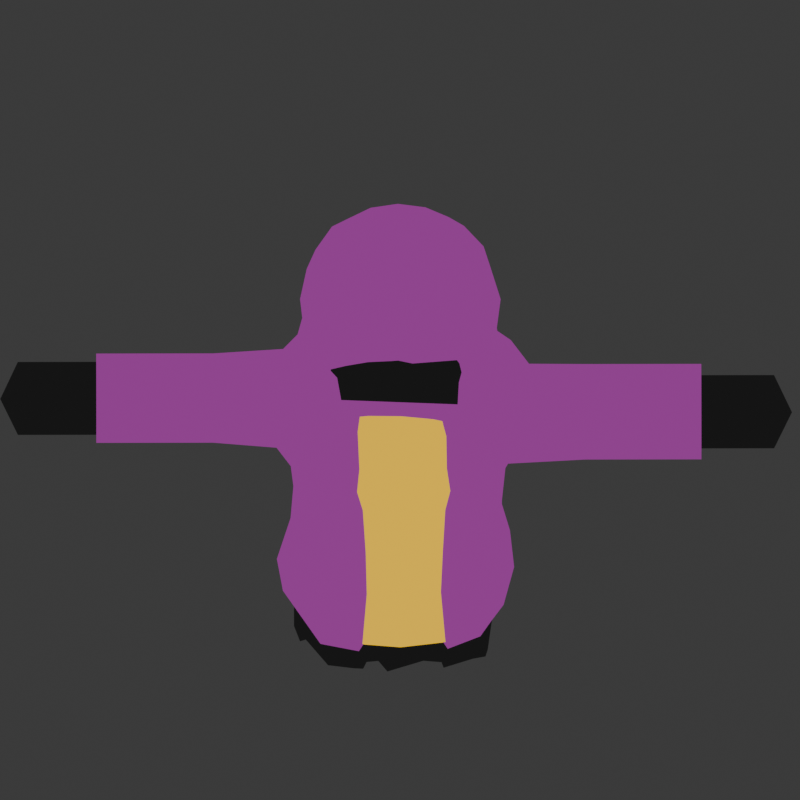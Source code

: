 # Source: wizrat.blend  (saved by Blender 4.2.66; exported with 4.5.12 LTS)
import bpy
from mathutils import Matrix  # noqa: F401  (used for matrix-valued properties, if any)

bpy.ops.wm.read_factory_settings(use_empty=True)
scene = bpy.context.scene
scene.name = 'Scene'

# ---- collections
col_collection = bpy.data.collections.new('Collection'); scene.collection.children.link(col_collection)

# ---- images (referenced by path relative to the original .blend; pixels are not part of the script)
import os
ASSET_DIR = os.environ.get("B2B_ASSET_DIR", "")  # directory of the original .blend (textures are referenced by path, not embedded)
HERE = os.path.dirname(os.path.abspath(__file__))  # packed textures are extracted next to this script under _unpacked/

def load_image(name, relpath, width, height, colorspace="sRGB"):
    """Load a texture the original file referenced (path relative to the .blend, or extracted next to this script)."""
    p = next((c for c in (os.path.join(HERE, relpath), os.path.join(ASSET_DIR, relpath)) if relpath and os.path.exists(c)), "")
    if p:
        img = bpy.data.images.load(p, check_existing=True)
        img.name = name
    else:  # same state as the original file: an image datablock whose file is absent (Cycles renders it pink)
        img = bpy.data.images.new(name, width, height)
        img.source = "FILE"
        img.filepath = "//" + (relpath or name)
    img.colorspace_settings.name = colorspace
    return img
img_bayer_matrix = load_image('Bayer Matrix', 'bayerMatrix.png', 1024, 1024, 'sRGB')

# ---- materials (node trees are filled in below, after node groups)
mat_robe = bpy.data.materials.new('robe')
mat_skin = bpy.data.materials.new('skin')
mat_robe_001 = bpy.data.materials.new('robe.001')

# ---- material node trees
mat_robe.use_nodes = True; mat_robe.node_tree.nodes.clear()
_N = mat_robe.node_tree.nodes; _L = mat_robe.node_tree.links
n0 = _N.new('ShaderNodeOutputMaterial'); n0.name = 'Material Output'; n0.location = (300, 300)
n1 = _N.new('ShaderNodeEmission'); n1.name = 'Emission'; n1.location = (100, 300)
n2 = _N.new('ShaderNodeValToRGB'); n2.name = 'Color Ramp'; n2.location = (-250, 300)
n2.color_ramp.interpolation = 'CONSTANT'
while len(n2.color_ramp.elements) > 1: n2.color_ramp.elements.remove(n2.color_ramp.elements[-1])
n2.color_ramp.elements[0].position = 0.0; n2.color_ramp.elements[0].color = (0.1221, 0.01764, 0.1195, 1.0)
_e = n2.color_ramp.elements.new(0.425); _e.color = (0.2918, 0.03955, 0.2747, 1.0)
_e = n2.color_ramp.elements.new(0.7955); _e.color = (0.5906, 0.08438, 0.5841, 1.0)
n3 = _N.new('ShaderNodeMixRGB'); n3.name = 'Mix (Legacy)'; n3.location = (-500, 138)
n3.blend_type = 'SOFT_LIGHT'
n3.inputs[0].default_value = 0.1
n4 = _N.new('ShaderNodeShaderToRGB'); n4.name = 'Shader to RGB'; n4.location = (-750, 250)
n5 = _N.new('ShaderNodeBsdfPrincipled'); n5.name = 'Principled BSDF'; n5.location = (-1100, 500)
n6 = _N.new('ShaderNodeTexImage'); n6.name = 'Image Texture'; n6.location = (-850, -250)
n6.image = img_bayer_matrix
n6.interpolation = 'Closest'
n7 = _N.new('ShaderNodeMapping'); n7.name = 'Mapping'; n7.location = (-1050, -250)
n8 = _N.new('ShaderNodeCombineXYZ'); n8.name = 'Combine XYZ'; n8.location = (-1250, -305)
n9 = _N.new('ShaderNodeMath'); n9.name = 'Math'; n9.location = (-1450, -270)
n9.operation = 'MULTIPLY'
n10 = _N.new('ShaderNodeMath'); n10.name = 'Math.001'; n10.location = (-1450, -450)
n10.operation = 'MULTIPLY'
n11 = _N.new('ShaderNodeMath'); n11.name = 'Math.002'; n11.location = (-1700, -150)
n11.operation = 'DIVIDE'
n11.inputs[1].default_value = 2.0
n12 = _N.new('ShaderNodeMath'); n12.name = 'Math.003'; n12.location = (-1700, -600)
n12.operation = 'DIVIDE'
n12.inputs[1].default_value = 2.0
n13 = _N.new('ShaderNodeValue'); n13.name = 'Value'; n13.location = (-1900, -150)
n13.label = 'ResolutionX'
n13.outputs[0].default_value = 72.0
n14 = _N.new('ShaderNodeValue'); n14.name = 'Value.001'; n14.location = (-1900, -600)
n14.label = 'ResolutionY'
n14.outputs[0].default_value = 72.0
n15 = _N.new('ShaderNodeSeparateXYZ'); n15.name = 'Separate XYZ'; n15.location = (-2200, -350)
n16 = _N.new('ShaderNodeTexCoord'); n16.name = 'Texture Coordinate'; n16.location = (-2400, -350)
_L.new(n1.outputs[0], n0.inputs[0])
_L.new(n2.outputs[0], n1.inputs[0])
_L.new(n3.outputs[0], n2.inputs[0])
_L.new(n4.outputs[0], n3.inputs[1])
_L.new(n5.outputs[0], n4.inputs[0])
_L.new(n6.outputs[0], n3.inputs[2])
_L.new(n7.outputs[0], n6.inputs[0])
_L.new(n8.outputs[0], n7.inputs[0])
_L.new(n9.outputs[0], n8.inputs[0])
_L.new(n10.outputs[0], n8.inputs[1])
_L.new(n11.outputs[0], n9.inputs[0])
_L.new(n12.outputs[0], n10.inputs[1])
_L.new(n13.outputs[0], n11.inputs[0])
_L.new(n14.outputs[0], n12.inputs[0])
_L.new(n15.outputs[0], n9.inputs[1])
_L.new(n15.outputs[1], n10.inputs[0])
_L.new(n16.outputs[5], n15.inputs[0])
n0.is_active_output = True
mat_skin.use_nodes = True; mat_skin.node_tree.nodes.clear()
_N = mat_skin.node_tree.nodes; _L = mat_skin.node_tree.links
n0 = _N.new('ShaderNodeOutputMaterial'); n0.name = 'Material Output'; n0.location = (300, 300)
n1 = _N.new('ShaderNodeEmission'); n1.name = 'Emission'; n1.location = (100, 300)
n2 = _N.new('ShaderNodeValToRGB'); n2.name = 'Color Ramp'; n2.location = (-250, 300)
n2.color_ramp.interpolation = 'CONSTANT'
while len(n2.color_ramp.elements) > 1: n2.color_ramp.elements.remove(n2.color_ramp.elements[-1])
n2.color_ramp.elements[0].position = 0.0; n2.color_ramp.elements[0].color = (0.006512, 0.006512, 0.006512, 1.0)
_e = n2.color_ramp.elements.new(0.3341); _e.color = (0.01096, 0.01096, 0.01096, 1.0)
_e = n2.color_ramp.elements.new(0.8091); _e.color = (0.02029, 0.02029, 0.02029, 1.0)
n3 = _N.new('ShaderNodeMixRGB'); n3.name = 'Mix (Legacy)'; n3.location = (-500, 138)
n3.blend_type = 'SOFT_LIGHT'
n3.inputs[0].default_value = 0.1
n4 = _N.new('ShaderNodeShaderToRGB'); n4.name = 'Shader to RGB'; n4.location = (-750, 250)
n5 = _N.new('ShaderNodeBsdfPrincipled'); n5.name = 'Principled BSDF'; n5.location = (-1100, 500)
n6 = _N.new('ShaderNodeTexImage'); n6.name = 'Image Texture'; n6.location = (-850, -250)
n6.image = img_bayer_matrix
n6.interpolation = 'Closest'
n7 = _N.new('ShaderNodeMapping'); n7.name = 'Mapping'; n7.location = (-1050, -250)
n8 = _N.new('ShaderNodeCombineXYZ'); n8.name = 'Combine XYZ'; n8.location = (-1250, -305)
n9 = _N.new('ShaderNodeMath'); n9.name = 'Math'; n9.location = (-1450, -270)
n9.operation = 'MULTIPLY'
n10 = _N.new('ShaderNodeMath'); n10.name = 'Math.001'; n10.location = (-1450, -450)
n10.operation = 'MULTIPLY'
n11 = _N.new('ShaderNodeMath'); n11.name = 'Math.002'; n11.location = (-1700, -150)
n11.operation = 'DIVIDE'
n11.inputs[1].default_value = 2.0
n12 = _N.new('ShaderNodeMath'); n12.name = 'Math.003'; n12.location = (-1700, -600)
n12.operation = 'DIVIDE'
n12.inputs[1].default_value = 2.0
n13 = _N.new('ShaderNodeValue'); n13.name = 'Value'; n13.location = (-1900, -150)
n13.label = 'ResolutionX'
n13.outputs[0].default_value = 72.0
n14 = _N.new('ShaderNodeValue'); n14.name = 'Value.001'; n14.location = (-1900, -600)
n14.label = 'ResolutionY'
n14.outputs[0].default_value = 72.0
n15 = _N.new('ShaderNodeSeparateXYZ'); n15.name = 'Separate XYZ'; n15.location = (-2200, -350)
n16 = _N.new('ShaderNodeTexCoord'); n16.name = 'Texture Coordinate'; n16.location = (-2400, -350)
_L.new(n1.outputs[0], n0.inputs[0])
_L.new(n2.outputs[0], n1.inputs[0])
_L.new(n3.outputs[0], n2.inputs[0])
_L.new(n4.outputs[0], n3.inputs[1])
_L.new(n5.outputs[0], n4.inputs[0])
_L.new(n6.outputs[0], n3.inputs[2])
_L.new(n7.outputs[0], n6.inputs[0])
_L.new(n8.outputs[0], n7.inputs[0])
_L.new(n9.outputs[0], n8.inputs[0])
_L.new(n10.outputs[0], n8.inputs[1])
_L.new(n11.outputs[0], n9.inputs[0])
_L.new(n12.outputs[0], n10.inputs[1])
_L.new(n13.outputs[0], n11.inputs[0])
_L.new(n14.outputs[0], n12.inputs[0])
_L.new(n15.outputs[0], n9.inputs[1])
_L.new(n15.outputs[1], n10.inputs[0])
_L.new(n16.outputs[5], n15.inputs[0])
n0.is_active_output = True
mat_robe_001.use_nodes = True; mat_robe_001.node_tree.nodes.clear()
_N = mat_robe_001.node_tree.nodes; _L = mat_robe_001.node_tree.links
n0 = _N.new('ShaderNodeOutputMaterial'); n0.name = 'Material Output'; n0.location = (300, 300)
n1 = _N.new('ShaderNodeEmission'); n1.name = 'Emission'; n1.location = (100, 300)
n2 = _N.new('ShaderNodeValToRGB'); n2.name = 'Color Ramp'; n2.location = (-277, 294)
n2.color_ramp.interpolation = 'CONSTANT'
while len(n2.color_ramp.elements) > 1: n2.color_ramp.elements.remove(n2.color_ramp.elements[-1])
n2.color_ramp.elements[0].position = 0.0; n2.color_ramp.elements[0].color = (1.0, 0.3613, 0.006996, 1.0)
_e = n2.color_ramp.elements.new(0.4659); _e.color = (1.0, 0.5776, 0.0185, 1.0)
_e = n2.color_ramp.elements.new(0.85); _e.color = (1.0, 0.8308, 0.09531, 1.0)
n3 = _N.new('ShaderNodeMixRGB'); n3.name = 'Mix (Legacy)'; n3.location = (-500, 138)
n3.blend_type = 'SOFT_LIGHT'
n3.inputs[0].default_value = 0.1
n4 = _N.new('ShaderNodeShaderToRGB'); n4.name = 'Shader to RGB'; n4.location = (-750, 250)
n5 = _N.new('ShaderNodeBsdfPrincipled'); n5.name = 'Principled BSDF'; n5.location = (-1100, 500)
n6 = _N.new('ShaderNodeTexImage'); n6.name = 'Image Texture'; n6.location = (-850, -250)
n6.image = img_bayer_matrix
n6.interpolation = 'Closest'
n7 = _N.new('ShaderNodeMapping'); n7.name = 'Mapping'; n7.location = (-1050, -250)
n8 = _N.new('ShaderNodeCombineXYZ'); n8.name = 'Combine XYZ'; n8.location = (-1250, -305)
n9 = _N.new('ShaderNodeMath'); n9.name = 'Math'; n9.location = (-1450, -270)
n9.operation = 'MULTIPLY'
n10 = _N.new('ShaderNodeMath'); n10.name = 'Math.001'; n10.location = (-1450, -450)
n10.operation = 'MULTIPLY'
n11 = _N.new('ShaderNodeMath'); n11.name = 'Math.002'; n11.location = (-1700, -150)
n11.operation = 'DIVIDE'
n11.inputs[1].default_value = 2.0
n12 = _N.new('ShaderNodeMath'); n12.name = 'Math.003'; n12.location = (-1700, -600)
n12.operation = 'DIVIDE'
n12.inputs[1].default_value = 2.0
n13 = _N.new('ShaderNodeValue'); n13.name = 'Value'; n13.location = (-1900, -150)
n13.label = 'ResolutionX'
n13.outputs[0].default_value = 72.0
n14 = _N.new('ShaderNodeValue'); n14.name = 'Value.001'; n14.location = (-1900, -600)
n14.label = 'ResolutionY'
n14.outputs[0].default_value = 72.0
n15 = _N.new('ShaderNodeSeparateXYZ'); n15.name = 'Separate XYZ'; n15.location = (-2200, -350)
n16 = _N.new('ShaderNodeTexCoord'); n16.name = 'Texture Coordinate'; n16.location = (-2400, -350)
_L.new(n1.outputs[0], n0.inputs[0])
_L.new(n2.outputs[0], n1.inputs[0])
_L.new(n3.outputs[0], n2.inputs[0])
_L.new(n4.outputs[0], n3.inputs[1])
_L.new(n5.outputs[0], n4.inputs[0])
_L.new(n6.outputs[0], n3.inputs[2])
_L.new(n7.outputs[0], n6.inputs[0])
_L.new(n8.outputs[0], n7.inputs[0])
_L.new(n9.outputs[0], n8.inputs[0])
_L.new(n10.outputs[0], n8.inputs[1])
_L.new(n11.outputs[0], n9.inputs[0])
_L.new(n12.outputs[0], n10.inputs[1])
_L.new(n13.outputs[0], n11.inputs[0])
_L.new(n14.outputs[0], n12.inputs[0])
_L.new(n15.outputs[0], n9.inputs[1])
_L.new(n15.outputs[1], n10.inputs[0])
_L.new(n16.outputs[5], n15.inputs[0])
n0.is_active_output = True

# ---- world
world_world = bpy.data.worlds.new('World'); scene.world = world_world
world_world.use_nodes = True; world_world.node_tree.nodes.clear()
_N = world_world.node_tree.nodes; _L = world_world.node_tree.links
n0 = _N.new('ShaderNodeOutputWorld'); n0.name = 'World Output'; n0.location = (300, 300)
n1 = _N.new('ShaderNodeBackground'); n1.name = 'Background'; n1.location = (10, 300)
n1.inputs[0].default_value = (0.05088, 0.05088, 0.05088, 1.0)
_L.new(n1.outputs[0], n0.inputs[0])
n0.is_active_output = True
world_world.color = (0.05088, 0.05088, 0.05088)
world_world.use_sun_shadow = False
world_world.sun_shadow_jitter_overblur = 0.0

# ---- cameras
cam_camera_001 = bpy.data.cameras.new('Camera.001')
cam_camera_001.type = 'ORTHO'
cam_camera_001.clip_end = 100.0
cam_camera_001.ortho_scale = 8.0

# ---- lights
light_area = bpy.data.lights.new('Area', 'AREA')
light_area.transmission_factor = 0.0
light_area.energy = 2e+04
light_area.shadow_soft_size = 5.644
light_area.shadow_maximum_resolution = 0.006
light_area.use_absolute_resolution = True
light_area.size = 41.42
light_area.size_y = 1.0

# ---- meshes
me_sphere_005 = bpy.data.meshes.new('Sphere.005')
me_sphere_005.from_pydata([(0.0, 0.9072, 0.2999), (0.0, 0.9741, -0.04293), (-0.007272, 0.9159, -0.4086), (-0.06745, 0.8952, -0.996), (0.1565, 0.4184, 0.7578), (0.2755, 0.6788, 0.5789), (0.3759, 0.8362, 0.3042), (0.3847, 0.9049, -0.043), (0.3478, 0.8477, -0.4088), (0.2618, 0.8757, -0.8121), (0.2728, 0.8414, -0.9961), (0.2843, 0.3453, 0.7619), (0.51, 0.5447, 0.5844), (0.6609, 0.6663, 0.3046), (0.7106, 0.7053, -0.04149), (0.659, 0.6673, -0.4086), (0.6253, 0.7019, -0.7799), (0.6613, 0.6634, -0.9745), (0.3723, 0.2331, 0.7689), (0.6652, 0.3388, 0.594), (0.857, 0.3919, 0.3115), (0.9312, 0.4016, -0.05168), (0.8928, 0.3783, -0.4325), (0.9217, 0.3776, -0.7485), (0.9724, 0.2973, -0.9478), (0.4048, 0.09173, 0.777), (0.7062, 0.07852, 0.5986), (0.9252, 0.05324, 0.3059), (1.027, 0.03485, -0.08579), (0.9867, -0.004006, -0.4683), (1.025, -0.08463, -0.7627), (1.051, -0.1952, -0.9839), (0.414, -0.1471, 0.6916), (0.5871, -0.3312, 0.5785), (0.8471, -0.4431, 0.2521), (0.9799, -0.3743, -0.1375), (0.9149, -0.3567, -0.4911), (0.8897, -0.4505, -0.7732), (0.8435, -0.5603, -1.016), (0.3119, -0.344, 0.7177), (0.3055, -0.9283, 0.08201), (0.5884, -0.8239, -0.009664), (0.6669, -0.7367, -0.279), (0.7199, -0.6965, -0.4965), (0.6627, -0.7336, -0.7435), (0.6478, -0.6324, -1.005), (0.1825, -0.5024, 0.6764), (0.1453, -0.9614, 0.1024), (0.06509, -0.5852, 0.6819), (-0.0008006, -0.9448, 0.1293), (0.03612, 0.05462, 0.8348), (-0.09656, -0.6024, 0.652), (-0.07129, -0.9612, 0.1406), (-0.2624, -0.4213, 0.727), (-0.3008, -0.936, 0.09489), (-0.5232, -0.9055, 0.0002648), (-0.7184, -0.7919, -0.2055), (-0.7153, -0.7946, -0.4727), (-0.6929, -0.7417, -0.645), (-0.6037, -0.6027, -0.9231), (-0.3711, -0.1552, 0.7219), (-0.5584, -0.3636, 0.5932), (-0.6294, -0.7801, 0.2239), (-0.921, -0.5319, -0.1884), (-0.894, -0.3737, -0.4152), (-0.9167, -0.3577, -0.6535), (-0.9205, -0.3594, -0.8925), (-0.3541, 0.05327, 0.7614), (-0.6349, -0.007528, 0.6069), (-0.8101, -0.0985, 0.3364), (-0.9792, 0.01431, -0.05532), (-0.953, 0.06559, -0.3857), (-1.011, 0.04227, -0.6782), (-1.006, 0.01787, -0.8848), (-0.3368, 0.2107, 0.7538), (-0.6303, 0.3002, 0.5809), (-0.8246, 0.3527, 0.3099), (-0.9121, 0.3983, -0.0436), (-0.8507, 0.4258, -0.3928), (-0.8246, 0.4984, -0.7473), (-0.7848, 0.4296, -0.9151), (-0.2595, 0.3314, 0.7513), (-0.5003, 0.5327, 0.5761), (-0.6579, 0.662, 0.3022), (-0.709, 0.7077, -0.04051), (-0.6354, 0.7057, -0.3989), (-0.5577, 0.8278, -0.7558), (-0.4967, 0.8024, -0.9693), (-0.138, 0.4119, 0.7526), (-0.2727, 0.6753, 0.5763), (-0.3576, 0.8446, 0.3006), (-0.3847, 0.9049, -0.043), (-0.352, 0.8511, -0.3996), (-0.3413, 0.9095, -0.758), (-0.3047, 0.8828, -0.9855), (0.00822, 0.4422, 0.7556), (0.0004003, 0.7255, 0.5777), (-0.07813, 0.9399, -0.7971), (0.4574, -0.5397, 0.01982), (0.5627, -0.5505, -0.04886), (0.6181, -0.6737, -0.2751), (0.6352, -0.6103, -0.4524), (0.6073, -0.5882, -0.6404), (0.5953, -0.5882, -0.9784), (0.2546, -0.5561, 0.07484), (-0.05469, -0.5745, 0.1147), (-0.2837, -0.5871, 0.1076), (-0.4421, -0.5927, 0.03657), (-0.5775, -0.6106, -0.07208), (-0.6715, -0.638, -0.2164), (-0.6736, -0.6325, -0.3997), (-0.6085, -0.5912, -0.5598), (-0.5684, -0.5882, -0.9084), (0.4484, -0.766, 0.3951), (0.7573, -0.769, 0.09194), (0.6016, -0.7491, 0.3169), (0.7285, -0.7086, -1.024), (0.7689, -0.5669, -0.7599), (0.8155, -0.5141, -0.5022), (0.7867, -0.7002, -0.2581), (0.3161, -0.8305, 0.3819), (0.1194, -0.8014, 0.4079), (-0.1285, -0.8197, 0.3873), (-0.2763, -0.8543, 0.3584), (-0.8007, -0.5371, -0.6481), (-0.812, -0.6352, -0.4584), (-0.8303, -0.85, -0.2186), (-0.5543, -0.8613, 0.09242), (-0.3572, -0.8622, 0.3622), (0.01514, -0.721, -0.9358), (-0.4425, -0.721, -0.9178), (0.4409, -0.721, -1.003), (-0.08466, 0.746, -1.085), (0.2992, 0.6962, -1.077), (0.7764, 0.5479, -1.021), (1.129, 0.2591, -0.9881), (1.196, -0.1678, -1.017), (0.9484, -0.4992, -1.071), (0.6891, -0.7508, -1.095), (-0.6651, -0.7606, -1.034), (-1.09, -0.2739, -0.9733), (-1.173, 0.07975, -0.9459), (-0.9328, 0.4117, -0.9683), (-0.5944, 0.6887, -1.027), (-0.3526, 0.7372, -1.061), (0.8005, -0.6119, -1.085), (0.01403, -0.6481, -1.027), (-0.3997, -0.7273, -1.026), (0.4532, -0.7752, -1.091), (-0.1108, 0.8324, -1.233), (0.3385, 0.7682, -1.211), (0.9023, 0.6201, -1.135), (1.311, 0.274, -1.375), (1.289, -0.1365, -1.216), (1.099, -0.4982, -1.38), (0.7691, -0.7645, -1.24), (-0.734, -0.8058, -1.215), (-1.24, -0.3358, -1.337), (-1.27, 0.06252, -1.198), (-1.138, 0.4794, -1.384), (-0.7106, 0.7608, -1.146), (-0.4279, 0.8132, -1.188), (0.9046, -0.6442, -1.22), (0.02239, -0.7492, -1.189), (-0.4304, -0.8341, -1.21), (0.497, -0.8476, -1.244), (-0.2915, -0.721, -0.921), (-0.3767, -0.6566, -1.019), (-0.4038, -0.7586, -1.202), (0.3719, -0.721, -0.9954), (0.4422, -0.7169, -1.086), (0.4816, -0.7816, -1.24), (-0.3922, -0.721, -1.012), (-0.2994, -0.721, -0.9986), (0.03096, -0.721, -1.004), (0.3825, -0.721, -1.056), (0.4655, -0.721, -1.071), (-0.1109, 1.023, -1.642), (0.3307, 0.9486, -1.605), (0.8726, 0.7647, -1.501), (1.281, 0.4521, -1.748), (1.077, -0.6083, -1.747), (0.7749, -0.7782, -1.653), (-0.7191, -0.861, -1.659), (-1.24, -0.478, -1.702), (-1.07, 0.6608, -1.752), (-0.7004, 0.9082, -1.512), (-0.4227, 0.9758, -1.569), (0.9147, -0.6127, -1.621), (0.03699, -0.9015, -1.606), (-0.4231, -0.9608, -1.63), (0.5127, -0.9419, -1.638), (-0.3871, -0.8884, -1.629), (0.487, -0.8734, -1.638), (-0.1095, 1.034, -2.074), (0.3263, 0.9693, -2.039), (0.8381, 0.7699, -1.936), (1.262, 0.2628, -2.068), (1.153, -0.1162, -2.18), (1.1, -0.4497, -2.067), (0.8357, -0.6494, -2.116), (-0.7822, -0.749, -2.118), (-1.215, -0.2821, -2.014), (-1.185, 0.08507, -2.137), (-1.16, 0.4789, -2.053), (-0.6812, 0.9348, -1.948), (-0.4153, 1.005, -2.005), (0.9537, -0.4716, -2.099), (0.03758, -0.8559, -2.015), (-0.4401, -0.9073, -2.055), (0.5398, -0.878, -2.069), (-0.41, -0.8322, -2.05), (0.5216, -0.8052, -2.067), (-0.1071, 0.8118, -2.532), (0.3257, 0.7675, -2.5), (0.8112, 0.5967, -2.402), (1.063, 0.2964, -2.427), (1.083, -0.02832, -2.514), (0.9568, -0.3367, -2.572), (0.7656, -0.6051, -2.6), (-0.7281, -0.6756, -2.607), (-1.022, -0.1627, -2.545), (-1.097, 0.1281, -2.484), (-0.9717, 0.4475, -2.388), (-0.6755, 0.7697, -2.415), (-0.4125, 0.8223, -2.471), (0.8478, -0.4718, -2.589), (0.02954, -0.6547, -2.52), (-0.3818, -0.7296, -2.555), (0.4912, -0.7124, -2.564), (-0.3522, -0.6523, -2.549), (0.4716, -0.6404, -2.56), (-0.1182, 0.7376, -3.081), (0.3518, 0.6605, -3.023), (0.8159, 0.4812, -2.894), (1.012, 0.2332, -2.961), (1.039, -0.08976, -3.073), (0.9578, -0.3928, -3.144), (0.7665, -0.6369, -3.191), (-0.7146, -0.7035, -3.203), (-1.002, -0.2232, -3.111), (-1.046, 0.0709, -3.033), (-0.931, 0.361, -2.901), (-0.704, 0.6281, -2.905), (-0.4438, 0.6946, -2.98), (0.8583, -0.5164, -3.168), (0.02934, -0.6759, -3.191), (-0.352, -0.7414, -3.201), (0.463, -0.7248, -3.2), (-0.3232, -0.6647, -3.196), (0.4466, -0.6539, -3.195), (-0.121, 0.7554, -3.712), (0.3509, 0.7216, -3.67), (0.7833, 0.6573, -3.57), (1.005, 0.4411, -3.577), (1.041, 0.07005, -3.64), (0.9469, -0.3181, -3.704), (0.7388, -0.6312, -3.768), (-0.6862, -0.7041, -3.783), (-1.02, -0.2007, -3.646), (-1.074, 0.1153, -3.581), (-0.938, 0.4374, -3.513), (-0.6932, 0.7022, -3.571), (-0.4457, 0.7521, -3.636), (0.8362, -0.4818, -3.734), (0.02788, -0.702, -3.835), (-0.3435, -0.7583, -3.821), (0.4476, -0.7384, -3.813), (-0.3125, -0.682, -3.817), (0.4275, -0.6671, -3.806), (1.873, 0.2933, -1.404), (1.873, -0.06192, -1.254), (1.873, -0.4305, -1.383), (-1.847, -0.2573, -1.363), (-1.847, 0.1073, -1.248), (-1.847, 0.4365, -1.401), (1.873, 0.42, -1.739), (1.873, -0.5722, -1.707), (-1.847, -0.3985, -1.677), (-1.847, 0.5603, -1.724), (1.873, 0.2623, -2.061), (1.873, -0.08127, -2.183), (1.873, -0.4224, -2.037), (-1.847, -0.2336, -1.992), (-1.847, 0.1068, -2.138), (-1.847, 0.4227, -2.029), (2.422, 0.2933, -1.404), (2.422, -0.06192, -1.254), (2.422, -0.4305, -1.383), (-2.396, -0.2573, -1.363), (-2.396, 0.1073, -1.248), (-2.396, 0.4365, -1.401), (2.422, 0.42, -1.739), (2.422, -0.5722, -1.707), (-2.396, -0.3985, -1.677), (-2.396, 0.5603, -1.724), (2.422, 0.2623, -2.061), (2.422, -0.08127, -2.183), (2.422, -0.4224, -2.037), (-2.396, -0.2336, -1.992), (-2.396, 0.1068, -2.138), (-2.396, 0.4227, -2.029), (3.034, 0.2933, -1.404), (3.034, -0.06192, -1.254), (3.034, -0.4305, -1.383), (-3.017, -0.2573, -1.363), (-3.017, 0.1073, -1.248), (-3.017, 0.4365, -1.401), (3.034, 0.42, -1.739), (3.034, -0.5722, -1.707), (-3.017, -0.3985, -1.677), (-3.017, 0.5603, -1.724), (3.034, 0.2623, -2.061), (3.034, -0.08127, -2.183), (3.034, -0.4224, -2.037), (-3.017, -0.2336, -1.992), (-3.017, 0.1068, -2.138), (-3.017, 0.4227, -2.029), (3.034, 0.2076, -1.478), (3.034, -0.06476, -1.362), (3.034, -0.3474, -1.461), (3.034, 0.3048, -1.734), (3.034, -0.4561, -1.71), (3.034, 0.1839, -1.982), (3.034, -0.07959, -2.076), (3.034, -0.3412, -1.963), (3.761, 0.2076, -1.478), (3.761, -0.06476, -1.362), (3.761, -0.3474, -1.461), (3.761, 0.3048, -1.734), (3.761, -0.4561, -1.71), (3.761, 0.1839, -1.982), (3.761, -0.07959, -2.076), (3.761, -0.3412, -1.963), (3.94, -0.0741, -1.721), (-3.017, -0.1928, -1.425), (-3.017, 0.1047, -1.331), (-3.017, 0.3732, -1.455), (-3.017, -0.308, -1.68), (-3.017, 0.4742, -1.719), (-3.017, -0.1734, -1.938), (-3.017, 0.1043, -2.057), (-3.017, 0.3619, -1.968), (-3.801, -0.1928, -1.425), (-3.801, 0.1047, -1.331), (-3.801, 0.3732, -1.455), (-3.801, -0.308, -1.68), (-3.801, 0.4742, -1.719), (-3.801, -0.1734, -1.938), (-3.801, 0.1043, -2.057), (-3.801, 0.3619, -1.968), (-3.977, 0.09302, -1.697), (-0.142, 0.8556, -4.392), (0.3875, 0.8177, -4.344), (0.8727, 0.7454, -4.232), (1.121, 0.5028, -4.239), (1.162, 0.08652, -4.311), (1.056, -0.349, -4.382), (0.8228, -0.7003, -4.454), (-0.7763, -0.7821, -4.471), (-1.151, -0.2173, -4.316), (-1.211, 0.1373, -4.244), (-1.059, 0.4987, -4.167), (-0.784, 0.7958, -4.233), (-0.5064, 0.8519, -4.306), (0.9321, -0.5327, -4.416), (0.02504, -0.7798, -4.529), (-0.3917, -0.8429, -4.514), (0.496, -0.8207, -4.505), (-0.3569, -0.7574, -4.509), (0.4735, -0.7406, -4.497), (-0.1242, 0.771, -4.39), (0.3566, 0.7366, -4.347), (0.7971, 0.671, -4.245), (1.023, 0.4507, -4.251), (1.06, 0.07261, -4.316), (0.9639, -0.3229, -4.381), (0.7519, -0.6419, -4.446), (-0.7002, -0.7162, -4.462), (-1.04, -0.2033, -4.322), (-1.095, 0.1187, -4.256), (-0.9568, 0.4469, -4.186), (-0.7073, 0.7167, -4.246), (-0.4552, 0.7676, -4.312), (0.8511, -0.4897, -4.412), (0.02744, -0.7141, -4.514), (-0.351, -0.7714, -4.501), (0.4551, -0.7512, -4.493), (-0.3194, -0.6938, -4.496), (0.4346, -0.6785, -4.485), (-0.2077, 0.7319, -5.074), (0.3566, 0.7366, -4.881), (0.7971, 0.671, -4.881), (1.02, 0.4503, -4.884), (0.9308, 0.007045, -5.127), (0.8985, -0.3517, -4.947), (0.8742, -0.5417, -4.956), (-0.7002, -0.7162, -4.881), (-1.04, -0.2033, -4.881), (-0.9793, 0.1098, -5.493), (-1.081, 0.4695, -5.105), (-0.7251, 0.8122, -5.245), (-0.4552, 0.7676, -4.881), (0.8973, -0.4375, -4.97), (-0.1065, -0.4948, -5.244), (-0.3492, -0.7558, -4.889), (0.4551, -0.7512, -4.881), (-0.315, -0.6568, -4.902), (0.4346, -0.6785, -4.881), (-0.8536, -0.485, -4.881), (0.904, -0.2712, -4.987), (-0.9685, 0.1922, -5.526), (-1.008, 0.5025, -5.074), (-0.4429, -0.7569, -4.881), (-0.6213, -0.07118, -5.484), (-0.4625, 0.1101, -4.881), (-0.4606, 0.4537, -4.904), (-0.5097, -0.4364, -5.096), (-0.737, 0.1203, -4.918), (-0.7146, -0.4781, -4.912), (-0.76, -0.1668, -5.057), (-0.7346, 0.5401, -5.149), (-0.1931, 0.1035, -4.881), (-0.1975, -0.5681, -4.992), (-0.1929, -0.2141, -4.881), (-0.2761, 0.2958, -5.381), (-0.186, -0.4283, -4.915), (-0.2849, 0.7154, -5.133), (0.05585, 0.7581, -4.881), (-0.0303, 0.1435, -5.016), (0.1693, 0.05707, -5.36), (0.02564, 0.4724, -4.93), (0.01342, -0.3304, -5.064), (0.2464, 0.09268, -4.881), (0.2346, 0.7453, -4.881), (0.2515, -0.6231, -4.925), (0.3222, -0.06301, -5.155), (0.1226, 0.4859, -5.1), (0.2513, -0.4644, -4.897), (0.4835, 0.08875, -4.884), (0.5031, 0.7147, -4.881), (0.5742, 0.03409, -5.375), (0.1809, 0.527, -5.464), (0.4972, -0.4125, -5.027), (0.7467, -0.6102, -4.91), (0.6199, 0.1003, -4.913), (0.718, 0.6827, -4.881), (0.6701, -0.1945, -4.983), (0.7088, 0.456, -4.884), (0.8745, -0.3137, -5.054)], [(62, 128), (53, 61)], [(96, 95, 4, 5), (3, 97, 9, 10), (2, 1, 7, 8), (0, 96, 5, 6), (95, 50, 4), (97, 2, 8, 9), (1, 0, 6, 7), (8, 7, 14, 15), (6, 5, 12, 13), (4, 50, 11), (9, 8, 15, 16), (7, 6, 13, 14), (5, 4, 11, 12), (10, 9, 16, 17), (16, 15, 22, 23), (14, 13, 20, 21), (12, 11, 18, 19), (17, 16, 23, 24), (15, 14, 21, 22), (13, 12, 19, 20), (11, 50, 18), (21, 20, 27, 28), (19, 18, 25, 26), (24, 23, 30, 31), (22, 21, 28, 29), (20, 19, 26, 27), (18, 50, 25), (23, 22, 29, 30), (31, 30, 37, 38), (29, 28, 35, 36), (27, 26, 33, 34), (25, 50, 32), (30, 29, 36, 37), (28, 27, 34, 35), (26, 25, 32, 33), (114, 115, 40, 41), (32, 50, 39), (117, 118, 43, 44), (119, 114, 41, 42), (115, 113, 40), (116, 117, 44, 45), (118, 119, 42, 43), (113, 39, 46, 120), (39, 50, 46), (120, 46, 48, 121), (46, 50, 48), (48, 50, 51), (121, 48, 51, 122), (51, 50, 53), (122, 51, 53, 123), (124, 125, 64, 65), (126, 127, 62, 63), (123, 53, 60, 61, 128), (59, 58, 124, 65, 66), (125, 126, 63, 64), (127, 128, 61, 62), (53, 50, 60), (66, 65, 72, 73), (64, 63, 70, 71), (62, 61, 68, 69), (60, 50, 67), (65, 64, 71, 72), (63, 62, 69, 70), (61, 60, 67, 68), (71, 70, 77, 78), (69, 68, 75, 76), (67, 50, 74), (72, 71, 78, 79), (70, 69, 76, 77), (68, 67, 74, 75), (73, 72, 79, 80), (79, 78, 85, 86), (77, 76, 83, 84), (75, 74, 81, 82), (80, 79, 86, 87), (78, 77, 84, 85), (76, 75, 82, 83), (74, 50, 81), (84, 83, 90, 91), (82, 81, 88, 89), (87, 86, 93, 94), (85, 84, 91, 92), (83, 82, 89, 90), (81, 50, 88), (86, 85, 92, 93), (94, 93, 97, 3), (92, 91, 1, 2), (90, 89, 96, 0), (88, 50, 95), (93, 92, 2, 97), (91, 90, 0, 1), (89, 88, 95, 96), (57, 58, 111, 110), (45, 44, 102, 103), (58, 59, 112, 111), (49, 52, 106, 105), (40, 47, 104, 98), (52, 54, 107, 106), (41, 40, 98, 99), (54, 55, 108, 107), (42, 41, 99, 100), (47, 49, 105, 104), (55, 56, 109, 108), (43, 42, 100, 101), (56, 57, 110, 109), (44, 43, 101, 102), (55, 54, 128, 127), (57, 56, 126, 125), (54, 123, 128), (56, 55, 127, 126), (58, 57, 125, 124), (52, 122, 123, 54), (49, 121, 122, 52), (47, 120, 121, 49), (40, 113, 120, 47), (36, 35, 119, 118), (38, 37, 117, 116), (33, 32, 39, 113, 115), (35, 34, 114, 119), (37, 36, 118, 117), (34, 33, 115, 114), (99, 98, 104, 105, 106, 107, 108, 109, 110, 111, 112, 103, 102, 101, 100), (103, 112, 59, 130, 166, 129, 169, 131, 45), (73, 80, 142, 141), (116, 45, 138, 145), (38, 116, 145, 137), (169, 129, 174, 175), (80, 87, 143, 142), (94, 3, 132, 144), (166, 130, 172, 173), (3, 10, 133, 132), (10, 17, 134, 133), (45, 131, 176, 148, 138), (17, 24, 135, 134), (87, 94, 144, 143), (66, 73, 141, 140), (59, 66, 140, 139), (24, 31, 136, 135), (31, 38, 137, 136), (130, 59, 139, 147, 172), (136, 137, 154, 153), (137, 145, 162, 154), (145, 138, 155, 162), (147, 139, 156, 164), (139, 140, 157, 156), (170, 146, 163, 171), (140, 141, 158, 157), (132, 133, 150, 149), (167, 147, 164, 168), (141, 142, 159, 158), (133, 134, 151, 150), (138, 148, 165, 155), (142, 143, 160, 159), (134, 135, 152, 151), (143, 144, 161, 160), (135, 136, 153, 152), (144, 132, 149, 161), (146, 167, 168, 163), (129, 166, 173, 174), (148, 170, 171, 165), (131, 169, 175, 176), (173, 172, 147, 167), (175, 174, 146, 170), (176, 175, 170, 148), (174, 173, 167, 146), (168, 164, 190, 192), (150, 151, 179, 178), (155, 165, 191, 182), (159, 160, 186, 185), (151, 152, 180, 179), (160, 161, 187, 186), (161, 149, 177, 187), (165, 171, 193, 191), (154, 162, 188, 181), (162, 155, 182, 188), (164, 156, 183, 190), (156, 157, 184, 183), (163, 168, 192, 189), (171, 163, 189, 193), (149, 150, 178, 177), (193, 189, 208, 212), (177, 178, 195, 194), (192, 190, 209, 211), (178, 179, 196, 195), (182, 191, 210, 200), (185, 186, 205, 204), (179, 180, 197, 196), (189, 192, 211, 208), (186, 187, 206, 205), (191, 193, 212, 210), (187, 177, 194, 206), (181, 188, 207, 199), (188, 182, 200, 207), (190, 183, 201, 209), (183, 184, 202, 201), (209, 201, 220, 228), (201, 202, 221, 220), (212, 208, 227, 231), (202, 203, 222, 221), (194, 195, 214, 213), (211, 209, 228, 230), (203, 204, 223, 222), (195, 196, 215, 214), (200, 210, 229, 219), (204, 205, 224, 223), (196, 197, 216, 215), (208, 211, 230, 227), (205, 206, 225, 224), (197, 198, 217, 216), (210, 212, 231, 229), (206, 194, 213, 225), (198, 199, 218, 217), (199, 207, 226, 218), (207, 200, 219, 226), (218, 226, 245, 237), (226, 219, 238, 245), (228, 220, 239, 247), (220, 221, 240, 239), (231, 227, 246, 250), (221, 222, 241, 240), (213, 214, 233, 232), (230, 228, 247, 249), (222, 223, 242, 241), (214, 215, 234, 233), (219, 229, 248, 238), (223, 224, 243, 242), (215, 216, 235, 234), (227, 230, 249, 246), (224, 225, 244, 243), (216, 217, 236, 235), (229, 231, 250, 248), (225, 213, 232, 244), (217, 218, 237, 236), (244, 232, 251, 263), (236, 237, 256, 255), (237, 245, 264, 256), (245, 238, 257, 264), (247, 239, 258, 266), (239, 240, 259, 258), (250, 246, 265, 269), (240, 241, 260, 259), (232, 233, 252, 251), (249, 247, 266, 268), (241, 242, 261, 260), (233, 234, 253, 252), (238, 248, 267, 257), (242, 243, 262, 261), (234, 235, 254, 253), (246, 249, 268, 265), (243, 244, 263, 262), (235, 236, 255, 254), (248, 250, 269, 267), (199, 198, 281, 282), (158, 159, 275, 274), (184, 157, 273, 278), (180, 152, 270, 276), (202, 184, 278, 283), (152, 153, 271, 270), (203, 202, 283, 284), (159, 185, 279, 275), (153, 154, 272, 271), (204, 203, 284, 285), (197, 180, 276, 280), (154, 181, 277, 272), (198, 197, 280, 281), (181, 199, 282, 277), (157, 158, 274, 273), (185, 204, 285, 279), (284, 283, 299, 300), (274, 275, 291, 290), (285, 284, 300, 301), (275, 279, 295, 291), (283, 278, 294, 299), (276, 270, 286, 292), (279, 285, 301, 295), (272, 277, 293, 288), (280, 276, 292, 296), (278, 273, 289, 294), (270, 271, 287, 286), (277, 282, 298, 293), (281, 280, 296, 297), (271, 272, 288, 287), (282, 281, 297, 298), (273, 274, 290, 289), (297, 296, 312, 313), (287, 288, 304, 303), (298, 297, 313, 314), (289, 290, 306, 305), (300, 299, 315, 316), (290, 291, 307, 306), (301, 300, 316, 317), (291, 295, 311, 307), (299, 294, 310, 315), (292, 286, 302, 308), (295, 301, 317, 311), (288, 293, 309, 304), (296, 292, 308, 312), (294, 289, 305, 310), (286, 287, 303, 302), (293, 298, 314, 309), (302, 303, 319, 318), (314, 313, 324, 325), (308, 302, 318, 321), (312, 308, 321, 323), (303, 304, 320, 319), (313, 312, 323, 324), (304, 309, 322, 320), (309, 314, 325, 322), (319, 320, 328, 327), (323, 321, 329, 331), (324, 323, 331, 332), (321, 318, 326, 329), (318, 319, 327, 326), (322, 325, 333, 330), (325, 324, 332, 333), (320, 322, 330, 328), (330, 333, 334), (333, 332, 334), (328, 330, 334), (327, 328, 334), (331, 329, 334), (332, 331, 334), (329, 326, 334), (326, 327, 334), (306, 307, 337, 336), (315, 310, 338, 340), (316, 315, 340, 341), (307, 311, 339, 337), (311, 317, 342, 339), (305, 306, 336, 335), (317, 316, 341, 342), (310, 305, 335, 338), (340, 338, 346, 348), (341, 340, 348, 349), (337, 339, 347, 345), (335, 336, 344, 343), (339, 342, 350, 347), (342, 341, 349, 350), (338, 335, 343, 346), (336, 337, 345, 344), (350, 349, 351), (346, 343, 351), (344, 345, 351), (348, 346, 351), (349, 348, 351), (345, 347, 351), (343, 344, 351), (347, 350, 351), (266, 258, 359, 367), (258, 259, 360, 359), (269, 265, 366, 370), (259, 260, 361, 360), (251, 252, 353, 352), (268, 266, 367, 369), (260, 261, 362, 361), (252, 253, 354, 353), (257, 267, 368, 358), (261, 262, 363, 362), (253, 254, 355, 354), (265, 268, 369, 366), (262, 263, 364, 363), (254, 255, 356, 355), (267, 269, 370, 368), (263, 251, 352, 364), (255, 256, 357, 356), (256, 264, 365, 357), (264, 257, 358, 365), (352, 353, 372, 371), (369, 367, 386, 388), (361, 362, 381, 380), (353, 354, 373, 372), (358, 368, 387, 377), (362, 363, 382, 381), (354, 355, 374, 373), (366, 369, 388, 385), (363, 364, 383, 382), (355, 356, 375, 374), (368, 370, 389, 387), (364, 352, 371, 383), (356, 357, 376, 375), (357, 365, 384, 376), (365, 358, 377, 384), (367, 359, 378, 386), (359, 360, 379, 378), (370, 366, 385, 389), (360, 361, 380, 379), (389, 385, 404, 435, 408), (379, 380, 399, 398), (371, 372, 391, 434, 428, 390), (388, 386, 405, 407), (380, 381, 400, 411, 399), (372, 373, 392, 446, 440, 391), (377, 387, 406, 444, 396), (381, 382, 401, 412, 400), (373, 374, 393, 392), (385, 388, 407, 423, 404), (382, 383, 402, 401), (374, 375, 394, 393), (387, 389, 408, 406), (383, 371, 390, 427, 402), (375, 376, 395, 410, 394), (376, 384, 403, 395), (384, 377, 396, 403), (386, 378, 397, 413, 405), (378, 379, 398, 409, 397), (390, 428, 431, 425, 427), (409, 419, 397), (398, 420, 419, 409), (411, 418, 420, 398, 399), (412, 421, 418, 411, 400), (415, 416, 425, 422), (413, 417, 426, 423, 407, 405), (417, 414, 424, 426), (414, 415, 422, 424), (402, 416, 421, 401), (418, 421, 416, 415), (401, 421, 412), (397, 419, 417, 413), (419, 420, 414, 417), (420, 418, 415, 414), (422, 425, 431, 429), (427, 425, 416, 402), (423, 426, 432, 404), (426, 424, 430, 432), (424, 422, 429, 430), (432, 430, 436, 438), (430, 429, 433, 436), (429, 431, 437, 433), (404, 432, 438, 435), (431, 428, 434, 437), (435, 438, 443, 406, 408), (437, 434, 391, 440, 442), (438, 436, 441, 443), (436, 433, 439, 441), (433, 437, 442, 439), (443, 441, 447, 449), (441, 439, 445, 447), (439, 442, 448, 445), (406, 443, 449, 444), (442, 440, 446, 448), (445, 448, 393, 394), (444, 449, 403, 396), (448, 446, 392, 393), (449, 447, 410, 395, 403), (447, 445, 394, 410)])
me_sphere_005.polygons.foreach_set('material_index', [0, 0, 0, 0, 0, 0, 0, 0, 0, 0, 0, 0, 0, 0, 0, 0, 0, 0, 0, 0, 0, 0, 0, 0, 0, 0, 0, 0, 0, 0, 0, 0, 0, 0, 0, 0, 0, 0, 0, 0, 0, 0, 0, 0, 0, 0, 0, 0, 0, 0, 0, 0, 0, 0, 0, 0, 0, 0, 0, 0, 0, 0, 0, 0, 0, 0, 0, 0, 0, 0, 0, 0, 0, 0, 0, 0, 0, 0, 0, 0, 0, 0, 0, 0, 0, 0, 0, 0, 0, 0, 0, 0, 0, 0, 0, 0, 0, 0, 0, 0, 0, 0, 0, 0, 0, 0, 0, 0, 0, 0, 0, 0, 0, 0, 0, 0, 0, 0, 0, 0, 0, 1, 0, 0, 0, 0, 0, 0, 0, 0, 0, 0, 0, 0, 0, 0, 0, 0, 0, 0, 0, 0, 0, 0, 0, 2, 0, 0, 0, 0, 0, 0, 0, 0, 0, 0, 0, 2, 0, 0, 0, 0, 0, 0, 0, 0, 0, 0, 0, 0, 0, 0, 0, 0, 0, 0, 0, 2, 2, 0, 2, 0, 0, 0, 0, 0, 0, 2, 0, 0, 0, 0, 0, 0, 0, 0, 0, 2, 0, 0, 0, 0, 0, 0, 0, 0, 2, 0, 0, 0, 0, 0, 0, 0, 0, 0, 0, 0, 2, 0, 0, 0, 0, 0, 0, 0, 0, 2, 0, 0, 0, 0, 0, 0, 0, 0, 0, 0, 0, 2, 0, 0, 0, 0, 0, 0, 0, 0, 2, 0, 0, 0, 0, 0, 0, 0, 0, 0, 0, 0, 0, 0, 0, 0, 0, 0, 0, 0, 0, 0, 0, 0, 0, 0, 0, 0, 0, 0, 0, 0, 0, 0, 0, 0, 0, 0, 0, 0, 0, 0, 0, 0, 0, 0, 0, 0, 0, 0, 0, 0, 0, 0, 0, 0, 0, 0, 0, 0, 1, 1, 1, 1, 1, 1, 1, 1, 1, 1, 1, 1, 1, 1, 1, 1, 0, 0, 0, 0, 0, 0, 0, 0, 1, 1, 1, 1, 1, 1, 1, 1, 1, 1, 1, 1, 1, 1, 1, 1, 0, 0, 2, 0, 0, 0, 0, 0, 0, 0, 0, 2, 0, 0, 0, 0, 0, 0, 0, 0, 0, 0, 0, 0, 0, 0, 2, 0, 0, 0, 0, 0, 0, 0, 0, 0, 2, 0, 1, 1, 1, 1, 1, 1, 1, 1, 1, 1, 1, 1, 1, 1, 1, 1, 1, 1, 1, 1, 1, 1, 1, 1, 1, 1, 1, 1, 1, 1, 1, 1, 1, 1, 1, 1, 1, 1, 1, 1, 1, 1, 1, 1, 1, 1, 1, 1, 1, 1, 1, 1, 1, 1, 1, 1, 1, 1, 1])
_uv = me_sphere_005.uv_layers.new(name='UVMap')
_uv.uv.foreach_set('vector', [0.75, 0.75, 0.75, 0.875, 0.6875, 0.875, 0.6875, 0.75, 0.75, 0.125, 0.75, 0.25, 0.6875, 0.25, 0.6875, 0.125, 0.75, 0.375, 0.75, 0.5, 0.6875, 0.5, 0.6875, 0.375, 0.75, 0.625, 0.75, 0.75, 0.6875, 0.75, 0.6875, 0.625, 0.75, 0.875, 0.7187, 1.0, 0.6875, 0.875, 0.75, 0.25, 0.75, 0.375, 0.6875, 0.375, 0.6875, 0.25, 0.75, 0.5, 0.75, 0.625, 0.6875, 0.625, 0.6875, 0.5, 0.6875, 0.375, 0.6875, 0.5, 0.625, 0.5, 0.625, 0.375, 0.6875, 0.625, 0.6875, 0.75, 0.625, 0.75, 0.625, 0.625, 0.6875, 0.875, 0.6562, 1.0, 0.625, 0.875, 0.6875, 0.25, 0.6875, 0.375, 0.625, 0.375, 0.625, 0.25, 0.6875, 0.5, 0.6875, 0.625, 0.625, 0.625, 0.625, 0.5, 0.6875, 0.75, 0.6875, 0.875, 0.625, 0.875, 0.625, 0.75, 0.6875, 0.125, 0.6875, 0.25, 0.625, 0.25, 0.625, 0.125, 0.625, 0.25, 0.625, 0.375, 0.5625, 0.375, 0.5625, 0.25, 0.625, 0.5, 0.625, 0.625, 0.5625, 0.625, 0.5625, 0.5, 0.625, 0.75, 0.625, 0.875, 0.5625, 0.875, 0.5625, 0.75, 0.625, 0.125, 0.625, 0.25, 0.5625, 0.25, 0.5625, 0.125, 0.625, 0.375, 0.625, 0.5, 0.5625, 0.5, 0.5625, 0.375, 0.625, 0.625, 0.625, 0.75, 0.5625, 0.75, 0.5625, 0.625, 0.625, 0.875, 0.5938, 1.0, 0.5625, 0.875, 0.5625, 0.5, 0.5625, 0.625, 0.5, 0.625, 0.5, 0.5, 0.5625, 0.75, 0.5625, 0.875, 0.5, 0.875, 0.5, 0.75, 0.5625, 0.125, 0.5625, 0.25, 0.5, 0.25, 0.5, 0.125, 0.5625, 0.375, 0.5625, 0.5, 0.5, 0.5, 0.5, 0.375, 0.5625, 0.625, 0.5625, 0.75, 0.5, 0.75, 0.5, 0.625, 0.5625, 0.875, 0.5312, 1.0, 0.5, 0.875, 0.5625, 0.25, 0.5625, 0.375, 0.5, 0.375, 0.5, 0.25, 0.5, 0.125, 0.5, 0.25, 0.4375, 0.25, 0.4375, 0.125, 0.5, 0.375, 0.5, 0.5, 0.4375, 0.5, 0.4375, 0.375, 0.5, 0.625, 0.5, 0.75, 0.4375, 0.75, 0.4375, 0.625, 0.5, 0.875, 0.4687, 1.0, 0.4375, 0.875, 0.5, 0.25, 0.5, 0.375, 0.4375, 0.375, 0.4375, 0.25, 0.5, 0.5, 0.5, 0.625, 0.4375, 0.625, 0.4375, 0.5, 0.5, 0.75, 0.5, 0.875, 0.4375, 0.875, 0.4375, 0.75, 0.4062, 0.625, 0.4062, 0.75, 0.375, 0.75, 0.375, 0.625, 0.4375, 0.875, 0.4062, 1.0, 0.375, 0.875, 0.4062, 0.25, 0.4062, 0.375, 0.375, 0.375, 0.375, 0.25, 0.4062, 0.5, 0.4062, 0.625, 0.375, 0.625, 0.375, 0.5, 0.4062, 0.75, 0.375, 0.8125, 0.375, 0.75, 0.4062, 0.125, 0.4062, 0.25, 0.375, 0.25, 0.375, 0.125, 0.4062, 0.375, 0.4062, 0.5, 0.375, 0.5, 0.375, 0.375, 0.375, 0.8125, 0.375, 0.875, 0.3125, 0.875, 0.3125, 0.8125, 0.375, 0.875, 0.3437, 1.0, 0.3125, 0.875, 0.3125, 0.8125, 0.3125, 0.875, 0.25, 0.875, 0.25, 0.8125, 0.3125, 0.875, 0.2812, 1.0, 0.25, 0.875, 0.25, 0.875, 0.2187, 1.0, 0.1875, 0.875, 0.25, 0.8125, 0.25, 0.875, 0.1875, 0.875, 0.1875, 0.8125, 0.1875, 0.875, 0.1562, 1.0, 0.125, 0.875, 0.1875, 0.8125, 0.1875, 0.875, 0.125, 0.875, 0.125, 0.8125, 0.09375, 0.25, 0.09375, 0.375, 0.0625, 0.375, 0.0625, 0.25, 0.09375, 0.5, 0.09375, 0.625, 0.0625, 0.625, 0.0625, 0.5, 0.125, 0.8125, 0.125, 0.875, 0.0625, 0.875, 0.0625, 0.75, 0.09375, 0.75, 0.125, 0.125, 0.125, 0.25, 0.09375, 0.25, 0.0625, 0.25, 0.0625, 0.125, 0.09375, 0.375, 0.09375, 0.5, 0.0625, 0.5, 0.0625, 0.375, 0.09375, 0.625, 0.09375, 0.75, 0.0625, 0.75, 0.0625, 0.625, 0.125, 0.875, 0.09375, 1.0, 0.0625, 0.875, 0.0625, 0.125, 0.0625, 0.25, 0.0, 0.25, 0.0, 0.125, 0.0625, 0.375, 0.0625, 0.5, 0.0, 0.5, 0.0, 0.375, 0.0625, 0.625, 0.0625, 0.75, 0.0, 0.75, 0.0, 0.625, 0.0625, 0.875, 0.03125, 1.0, 0.0, 0.875, 0.0625, 0.25, 0.0625, 0.375, 0.0, 0.375, 0.0, 0.25, 0.0625, 0.5, 0.0625, 0.625, 0.0, 0.625, 0.0, 0.5, 0.0625, 0.75, 0.0625, 0.875, 0.0, 0.875, 0.0, 0.75, 1.0, 0.375, 1.0, 0.5, 0.9375, 0.5, 0.9375, 0.375, 1.0, 0.625, 1.0, 0.75, 0.9375, 0.75, 0.9375, 0.625, 1.0, 0.875, 0.9687, 1.0, 0.9375, 0.875, 1.0, 0.25, 1.0, 0.375, 0.9375, 0.375, 0.9375, 0.25, 1.0, 0.5, 1.0, 0.625, 0.9375, 0.625, 0.9375, 0.5, 1.0, 0.75, 1.0, 0.875, 0.9375, 0.875, 0.9375, 0.75, 1.0, 0.125, 1.0, 0.25, 0.9375, 0.25, 0.9375, 0.125, 0.9375, 0.25, 0.9375, 0.375, 0.875, 0.375, 0.875, 0.25, 0.9375, 0.5, 0.9375, 0.625, 0.875, 0.625, 0.875, 0.5, 0.9375, 0.75, 0.9375, 0.875, 0.875, 0.875, 0.875, 0.75, 0.9375, 0.125, 0.9375, 0.25, 0.875, 0.25, 0.875, 0.125, 0.9375, 0.375, 0.9375, 0.5, 0.875, 0.5, 0.875, 0.375, 0.9375, 0.625, 0.9375, 0.75, 0.875, 0.75, 0.875, 0.625, 0.9375, 0.875, 0.9062, 1.0, 0.875, 0.875, 0.875, 0.5, 0.875, 0.625, 0.8125, 0.625, 0.8125, 0.5, 0.875, 0.75, 0.875, 0.875, 0.8125, 0.875, 0.8125, 0.75, 0.875, 0.125, 0.875, 0.25, 0.8125, 0.25, 0.8125, 0.125, 0.875, 0.375, 0.875, 0.5, 0.8125, 0.5, 0.8125, 0.375, 0.875, 0.625, 0.875, 0.75, 0.8125, 0.75, 0.8125, 0.625, 0.875, 0.875, 0.8437, 1.0, 0.8125, 0.875, 0.875, 0.25, 0.875, 0.375, 0.8125, 0.375, 0.8125, 0.25, 0.8125, 0.125, 0.8125, 0.25, 0.75, 0.25, 0.75, 0.125, 0.8125, 0.375, 0.8125, 0.5, 0.75, 0.5, 0.75, 0.375, 0.8125, 0.625, 0.8125, 0.75, 0.75, 0.75, 0.75, 0.625, 0.8125, 0.875, 0.7812, 1.0, 0.75, 0.875, 0.8125, 0.25, 0.8125, 0.375, 0.75, 0.375, 0.75, 0.25, 0.8125, 0.5, 0.8125, 0.625, 0.75, 0.625, 0.75, 0.5, 0.8125, 0.75, 0.8125, 0.875, 0.75, 0.875, 0.75, 0.75, 0.125, 0.375, 0.125, 0.25, 0.125, 0.25, 0.125, 0.375, 0.375, 0.125, 0.375, 0.25, 0.375, 0.25, 0.375, 0.125, 0.125, 0.25, 0.125, 0.125, 0.125, 0.125, 0.125, 0.25, 0.25, 0.75, 0.1875, 0.75, 0.1875, 0.75, 0.25, 0.75, 0.375, 0.75, 0.3125, 0.75, 0.3125, 0.75, 0.375, 0.75, 0.1875, 0.75, 0.125, 0.75, 0.125, 0.75, 0.1875, 0.75, 0.375, 0.625, 0.375, 0.75, 0.375, 0.75, 0.375, 0.625, 0.125, 0.75, 0.125, 0.625, 0.125, 0.625, 0.125, 0.75, 0.375, 0.5, 0.375, 0.625, 0.375, 0.625, 0.375, 0.5, 0.3125, 0.75, 0.25, 0.75, 0.25, 0.75, 0.3125, 0.75, 0.125, 0.625, 0.125, 0.5, 0.125, 0.5, 0.125, 0.625, 0.375, 0.375, 0.375, 0.5, 0.375, 0.5, 0.375, 0.375, 0.125, 0.5, 0.125, 0.375, 0.125, 0.375, 0.125, 0.5, 0.375, 0.25, 0.375, 0.375, 0.375, 0.375, 0.375, 0.25, 0.125, 0.625, 0.125, 0.75, 0.09375, 0.75, 0.09375, 0.625, 0.125, 0.375, 0.125, 0.5, 0.09375, 0.5, 0.09375, 0.375, 0.125, 0.75, 0.125, 0.8125, 0.09375, 0.75, 0.125, 0.5, 0.125, 0.625, 0.09375, 0.625, 0.09375, 0.5, 0.125, 0.25, 0.125, 0.375, 0.09375, 0.375, 0.09375, 0.25, 0.1875, 0.75, 0.1875, 0.8125, 0.125, 0.8125, 0.125, 0.75, 0.25, 0.75, 0.25, 0.8125, 0.1875, 0.8125, 0.1875, 0.75, 0.3125, 0.75, 0.3125, 0.8125, 0.25, 0.8125, 0.25, 0.75, 0.375, 0.75, 0.375, 0.8125, 0.3125, 0.8125, 0.3125, 0.75, 0.4375, 0.375, 0.4375, 0.5, 0.4062, 0.5, 0.4062, 0.375, 0.4375, 0.125, 0.4375, 0.25, 0.4062, 0.25, 0.4062, 0.125, 0.4375, 0.75, 0.4375, 0.875, 0.375, 0.875, 0.375, 0.8125, 0.4062, 0.75, 0.4375, 0.5, 0.4375, 0.625, 0.4062, 0.625, 0.4062, 0.5, 0.4375, 0.25, 0.4375, 0.375, 0.4062, 0.375, 0.4062, 0.25, 0.4375, 0.625, 0.4375, 0.75, 0.4062, 0.75, 0.4062, 0.625, 0.375, 0.625, 0.375, 0.75, 0.3125, 0.75, 0.25, 0.75, 0.1875, 0.75, 0.125, 0.75, 0.125, 0.625, 0.125, 0.5, 0.125, 0.375, 0.125, 0.25, 0.125, 0.125, 0.375, 0.125, 0.375, 0.25, 0.375, 0.375, 0.375, 0.5, 0.375, 0.125, 0.125, 0.125, 0.125, 0.125, 0.1875, 0.125, 0.2036, 0.125, 0.25, 0.125, 0.3002, 0.125, 0.3125, 0.125, 0.375, 0.125, 1.0, 0.125, 0.9375, 0.125, 0.9375, 0.125, 1.0, 0.125, 0.4062, 0.125, 0.375, 0.125, 0.375, 0.125, 0.4062, 0.125, 0.4375, 0.125, 0.4062, 0.125, 0.4062, 0.125, 0.4375, 0.125, 0.3002, 0.125, 0.25, 0.125, 0.25, 0.125, 0.3002, 0.125, 0.9375, 0.125, 0.875, 0.125, 0.875, 0.125, 0.9375, 0.125, 0.8125, 0.125, 0.75, 0.125, 0.75, 0.125, 0.8125, 0.125, 0.2036, 0.125, 0.1875, 0.125, 0.1875, 0.125, 0.2036, 0.125, 0.75, 0.125, 0.6875, 0.125, 0.6875, 0.125, 0.75, 0.125, 0.6875, 0.125, 0.625, 0.125, 0.625, 0.125, 0.6875, 0.125, 0.375, 0.125, 0.3125, 0.125, 0.3125, 0.125, 0.3125, 0.125, 0.375, 0.125, 0.625, 0.125, 0.5625, 0.125, 0.5625, 0.125, 0.625, 0.125, 0.875, 0.125, 0.8125, 0.125, 0.8125, 0.125, 0.875, 0.125, 0.0625, 0.125, 0.0, 0.125, 0.0, 0.125, 0.0625, 0.125, 0.125, 0.125, 0.0625, 0.125, 0.0625, 0.125, 0.125, 0.125, 0.5625, 0.125, 0.5, 0.125, 0.5, 0.125, 0.5625, 0.125, 0.5, 0.125, 0.4375, 0.125, 0.4375, 0.125, 0.5, 0.125, 0.1875, 0.125, 0.125, 0.125, 0.125, 0.125, 0.1875, 0.125, 0.1875, 0.125, 0.5, 0.125, 0.4375, 0.125, 0.4375, 0.125, 0.5, 0.125, 0.4375, 0.125, 0.4062, 0.125, 0.4062, 0.125, 0.4375, 0.125, 0.4062, 0.125, 0.375, 0.125, 0.375, 0.125, 0.4062, 0.125, 0.1875, 0.125, 0.125, 0.125, 0.125, 0.125, 0.1875, 0.125, 0.125, 0.125, 0.0625, 0.125, 0.0625, 0.125, 0.125, 0.125, 0.3002, 0.125, 0.25, 0.125, 0.25, 0.125, 0.3002, 0.125, 0.0625, 0.125, 0.0, 0.125, 0.0, 0.125, 0.0625, 0.125, 0.75, 0.125, 0.6875, 0.125, 0.6875, 0.125, 0.75, 0.125, 0.2036, 0.125, 0.1875, 0.125, 0.1875, 0.125, 0.2036, 0.125, 1.0, 0.125, 0.9375, 0.125, 0.9375, 0.125, 1.0, 0.125, 0.6875, 0.125, 0.625, 0.125, 0.625, 0.125, 0.6875, 0.125, 0.375, 0.125, 0.3125, 0.125, 0.3125, 0.125, 0.375, 0.125, 0.9375, 0.125, 0.875, 0.125, 0.875, 0.125, 0.9375, 0.125, 0.625, 0.125, 0.5625, 0.125, 0.5625, 0.125, 0.625, 0.125, 0.875, 0.125, 0.8125, 0.125, 0.8125, 0.125, 0.875, 0.125, 0.5625, 0.125, 0.5, 0.125, 0.5, 0.125, 0.5625, 0.125, 0.8125, 0.125, 0.75, 0.125, 0.75, 0.125, 0.8125, 0.125, 0.25, 0.125, 0.2036, 0.125, 0.2036, 0.125, 0.25, 0.125, 0.25, 0.125, 0.2036, 0.125, 0.2036, 0.125, 0.25, 0.125, 0.3125, 0.125, 0.3002, 0.125, 0.3002, 0.125, 0.3125, 0.125, 0.3125, 0.125, 0.3002, 0.125, 0.3002, 0.125, 0.3125, 0.125, 0.2036, 0.125, 0.1875, 0.125, 0.1875, 0.125, 0.2036, 0.125, 0.3002, 0.125, 0.25, 0.125, 0.25, 0.125, 0.3002, 0.125, 0.3125, 0.125, 0.3002, 0.125, 0.3002, 0.125, 0.3125, 0.125, 0.25, 0.125, 0.2036, 0.125, 0.2036, 0.125, 0.25, 0.125, 0.2036, 0.125, 0.1875, 0.125, 0.1875, 0.125, 0.2036, 0.125, 0.6875, 0.125, 0.625, 0.125, 0.625, 0.125, 0.6875, 0.125, 0.375, 0.125, 0.3125, 0.125, 0.3125, 0.125, 0.375, 0.125, 0.9375, 0.125, 0.875, 0.125, 0.875, 0.125, 0.9375, 0.125, 0.625, 0.125, 0.5625, 0.125, 0.5625, 0.125, 0.625, 0.125, 0.875, 0.125, 0.8125, 0.125, 0.8125, 0.125, 0.875, 0.125, 0.8125, 0.125, 0.75, 0.125, 0.75, 0.125, 0.8125, 0.125, 0.3125, 0.125, 0.3002, 0.125, 0.3002, 0.125, 0.3125, 0.125, 0.4375, 0.125, 0.4062, 0.125, 0.4062, 0.125, 0.4375, 0.125, 0.4062, 0.125, 0.375, 0.125, 0.375, 0.125, 0.4062, 0.125, 0.1875, 0.125, 0.125, 0.125, 0.125, 0.125, 0.1875, 0.125, 0.125, 0.125, 0.0625, 0.125, 0.0625, 0.125, 0.125, 0.125, 0.25, 0.125, 0.2036, 0.125, 0.2036, 0.125, 0.25, 0.125, 0.3002, 0.125, 0.25, 0.125, 0.25, 0.125, 0.3002, 0.125, 0.75, 0.125, 0.6875, 0.125, 0.6875, 0.125, 0.75, 0.125, 0.3002, 0.125, 0.25, 0.125, 0.25, 0.125, 0.3002, 0.125, 0.75, 0.125, 0.6875, 0.125, 0.6875, 0.125, 0.75, 0.125, 0.2036, 0.125, 0.1875, 0.125, 0.1875, 0.125, 0.2036, 0.125, 0.6875, 0.125, 0.625, 0.125, 0.625, 0.125, 0.6875, 0.125, 0.375, 0.125, 0.3125, 0.125, 0.3125, 0.125, 0.375, 0.125, 0.9375, 0.125, 0.875, 0.125, 0.875, 0.125, 0.9375, 0.125, 0.625, 0.125, 0.5625, 0.125, 0.5625, 0.125, 0.625, 0.125, 0.25, 0.125, 0.2036, 0.125, 0.2036, 0.125, 0.25, 0.125, 0.875, 0.125, 0.8125, 0.125, 0.8125, 0.125, 0.875, 0.125, 0.3125, 0.125, 0.3002, 0.125, 0.3002, 0.125, 0.3125, 0.125, 0.8125, 0.125, 0.75, 0.125, 0.75, 0.125, 0.8125, 0.125, 0.4375, 0.125, 0.4062, 0.125, 0.4062, 0.125, 0.4375, 0.125, 0.4062, 0.125, 0.375, 0.125, 0.375, 0.125, 0.4062, 0.125, 0.1875, 0.125, 0.125, 0.125, 0.125, 0.125, 0.1875, 0.125, 0.125, 0.125, 0.0625, 0.125, 0.0625, 0.125, 0.125, 0.125, 0.1875, 0.125, 0.125, 0.125, 0.125, 0.125, 0.1875, 0.125, 0.125, 0.125, 0.0625, 0.125, 0.0625, 0.125, 0.125, 0.125, 0.3002, 0.125, 0.25, 0.125, 0.25, 0.125, 0.3002, 0.125, 0.0625, 0.125, 0.0, 0.125, 0.0, 0.125, 0.0625, 0.125, 0.75, 0.125, 0.6875, 0.125, 0.6875, 0.125, 0.75, 0.125, 0.2036, 0.125, 0.1875, 0.125, 0.1875, 0.125, 0.2036, 0.125, 1.0, 0.125, 0.9375, 0.125, 0.9375, 0.125, 1.0, 0.125, 0.6875, 0.125, 0.625, 0.125, 0.625, 0.125, 0.6875, 0.125, 0.375, 0.125, 0.3125, 0.125, 0.3125, 0.125, 0.375, 0.125, 0.9375, 0.125, 0.875, 0.125, 0.875, 0.125, 0.9375, 0.125, 0.625, 0.125, 0.5625, 0.125, 0.5625, 0.125, 0.625, 0.125, 0.25, 0.125, 0.2036, 0.125, 0.2036, 0.125, 0.25, 0.125, 0.875, 0.125, 0.8125, 0.125, 0.8125, 0.125, 0.875, 0.125, 0.5625, 0.125, 0.5, 0.125, 0.5, 0.125, 0.5625, 0.125, 0.3125, 0.125, 0.3002, 0.125, 0.3002, 0.125, 0.3125, 0.125, 0.8125, 0.125, 0.75, 0.125, 0.75, 0.125, 0.8125, 0.125, 0.5, 0.125, 0.4375, 0.125, 0.4375, 0.125, 0.5, 0.125, 0.4375, 0.125, 0.4062, 0.125, 0.4062, 0.125, 0.4375, 0.125, 0.4062, 0.125, 0.375, 0.125, 0.375, 0.125, 0.4062, 0.125, 0.4375, 0.125, 0.4062, 0.125, 0.4062, 0.125, 0.4375, 0.125, 0.4062, 0.125, 0.375, 0.125, 0.375, 0.125, 0.4062, 0.125, 0.1875, 0.125, 0.125, 0.125, 0.125, 0.125, 0.1875, 0.125, 0.125, 0.125, 0.0625, 0.125, 0.0625, 0.125, 0.125, 0.125, 0.3002, 0.125, 0.25, 0.125, 0.25, 0.125, 0.3002, 0.125, 0.0625, 0.125, 0.0, 0.125, 0.0, 0.125, 0.0625, 0.125, 0.75, 0.125, 0.6875, 0.125, 0.6875, 0.125, 0.75, 0.125, 0.2036, 0.125, 0.1875, 0.125, 0.1875, 0.125, 0.2036, 0.125, 1.0, 0.125, 0.9375, 0.125, 0.9375, 0.125, 1.0, 0.125, 0.6875, 0.125, 0.625, 0.125, 0.625, 0.125, 0.6875, 0.125, 0.375, 0.125, 0.3125, 0.125, 0.3125, 0.125, 0.375, 0.125, 0.9375, 0.125, 0.875, 0.125, 0.875, 0.125, 0.9375, 0.125, 0.625, 0.125, 0.5625, 0.125, 0.5625, 0.125, 0.625, 0.125, 0.25, 0.125, 0.2036, 0.125, 0.2036, 0.125, 0.25, 0.125, 0.875, 0.125, 0.8125, 0.125, 0.8125, 0.125, 0.875, 0.125, 0.5625, 0.125, 0.5, 0.125, 0.5, 0.125, 0.5625, 0.125, 0.3125, 0.125, 0.3002, 0.125, 0.3002, 0.125, 0.3125, 0.125, 0.8125, 0.125, 0.75, 0.125, 0.75, 0.125, 0.8125, 0.125, 0.5, 0.125, 0.4375, 0.125, 0.4375, 0.125, 0.5, 0.125, 0.8125, 0.125, 0.75, 0.125, 0.75, 0.125, 0.8125, 0.125, 0.5, 0.125, 0.4375, 0.125, 0.4375, 0.125, 0.5, 0.125, 0.4375, 0.125, 0.4062, 0.125, 0.4062, 0.125, 0.4375, 0.125, 0.4062, 0.125, 0.375, 0.125, 0.375, 0.125, 0.4062, 0.125, 0.1875, 0.125, 0.125, 0.125, 0.125, 0.125, 0.1875, 0.125, 0.125, 0.125, 0.0625, 0.125, 0.0625, 0.125, 0.125, 0.125, 0.3002, 0.125, 0.25, 0.125, 0.25, 0.125, 0.3002, 0.125, 0.0625, 0.125, 0.0, 0.125, 0.0, 0.125, 0.0625, 0.125, 0.75, 0.125, 0.6875, 0.125, 0.6875, 0.125, 0.75, 0.125, 0.2036, 0.125, 0.1875, 0.125, 0.1875, 0.125, 0.2036, 0.125, 1.0, 0.125, 0.9375, 0.125, 0.9375, 0.125, 1.0, 0.125, 0.6875, 0.125, 0.625, 0.125, 0.625, 0.125, 0.6875, 0.125, 0.375, 0.125, 0.3125, 0.125, 0.3125, 0.125, 0.375, 0.125, 0.9375, 0.125, 0.875, 0.125, 0.875, 0.125, 0.9375, 0.125, 0.625, 0.125, 0.5625, 0.125, 0.5625, 0.125, 0.625, 0.125, 0.25, 0.125, 0.2036, 0.125, 0.2036, 0.125, 0.25, 0.125, 0.875, 0.125, 0.8125, 0.125, 0.8125, 0.125, 0.875, 0.125, 0.5625, 0.125, 0.5, 0.125, 0.5, 0.125, 0.5625, 0.125, 0.3125, 0.125, 0.3002, 0.125, 0.3002, 0.125, 0.3125, 0.125, 0.4375, 0.125, 0.5, 0.125, 0.5, 0.125, 0.4375, 0.125, 1.0, 0.125, 0.9375, 0.125, 0.9375, 0.125, 1.0, 0.125, 0.0625, 0.125, 0.0625, 0.125, 0.0625, 0.125, 0.0625, 0.125, 0.5625, 0.125, 0.5625, 0.125, 0.5625, 0.125, 0.5625, 0.125, 0.0625, 0.125, 0.0625, 0.125, 0.0625, 0.125, 0.0625, 0.125, 0.5625, 0.125, 0.5, 0.125, 0.5, 0.125, 0.5625, 0.125, 0.0, 0.125, 0.0625, 0.125, 0.0625, 0.125, 0.0, 0.125, 0.9375, 0.125, 0.9375, 0.125, 0.9375, 0.125, 0.9375, 0.125, 0.5, 0.125, 0.4375, 0.125, 0.4375, 0.125, 0.5, 0.125, 0.9375, 0.125, 1.0, 0.125, 1.0, 0.125, 0.9375, 0.125, 0.5625, 0.125, 0.5625, 0.125, 0.5625, 0.125, 0.5625, 0.125, 0.4375, 0.125, 0.4375, 0.125, 0.4375, 0.125, 0.4375, 0.125, 0.5, 0.125, 0.5625, 0.125, 0.5625, 0.125, 0.5, 0.125, 0.4375, 0.125, 0.4375, 0.125, 0.4375, 0.125, 0.4375, 0.125, 0.0625, 0.125, 0.0, 0.125, 0.0, 0.125, 0.0625, 0.125, 0.9375, 0.125, 0.9375, 0.125, 0.9375, 0.125, 0.9375, 0.125, 0.0, 0.125, 0.0625, 0.125, 0.0625, 0.125, 0.0, 0.125, 1.0, 0.125, 0.9375, 0.125, 0.9375, 0.125, 1.0, 0.125, 0.9375, 0.125, 1.0, 0.125, 1.0, 0.125, 0.9375, 0.125, 0.9375, 0.125, 0.9375, 0.125, 0.9375, 0.125, 0.9375, 0.125, 0.0625, 0.125, 0.0625, 0.125, 0.0625, 0.125, 0.0625, 0.125, 0.5625, 0.125, 0.5625, 0.125, 0.5625, 0.125, 0.5625, 0.125, 0.9375, 0.125, 0.9375, 0.125, 0.9375, 0.125, 0.9375, 0.125, 0.4375, 0.125, 0.4375, 0.125, 0.4375, 0.125, 0.4375, 0.125, 0.5625, 0.125, 0.5625, 0.125, 0.5625, 0.125, 0.5625, 0.125, 0.0625, 0.125, 0.0625, 0.125, 0.0625, 0.125, 0.0625, 0.125, 0.5625, 0.125, 0.5, 0.125, 0.5, 0.125, 0.5625, 0.125, 0.4375, 0.125, 0.4375, 0.125, 0.4375, 0.125, 0.4375, 0.125, 0.5, 0.125, 0.5625, 0.125, 0.5625, 0.125, 0.5, 0.125, 0.5, 0.125, 0.4375, 0.125, 0.4375, 0.125, 0.5, 0.125, 0.4375, 0.125, 0.5, 0.125, 0.5, 0.125, 0.4375, 0.125, 0.0625, 0.125, 0.0, 0.125, 0.0, 0.125, 0.0625, 0.125, 0.5, 0.125, 0.5625, 0.125, 0.5625, 0.125, 0.5, 0.125, 0.5, 0.125, 0.4375, 0.125, 0.4375, 0.125, 0.5, 0.125, 0.4375, 0.125, 0.5, 0.125, 0.5, 0.125, 0.4375, 0.125, 0.0625, 0.125, 0.0, 0.125, 0.0, 0.125, 0.0625, 0.125, 0.0, 0.125, 0.0625, 0.125, 0.0625, 0.125, 0.0, 0.125, 1.0, 0.125, 0.9375, 0.125, 0.9375, 0.125, 1.0, 0.125, 0.9375, 0.125, 1.0, 0.125, 1.0, 0.125, 0.9375, 0.125, 0.9375, 0.125, 0.9375, 0.125, 0.9375, 0.125, 0.9375, 0.125, 0.0625, 0.125, 0.0625, 0.125, 0.0625, 0.125, 0.0625, 0.125, 0.5625, 0.125, 0.5625, 0.125, 0.5625, 0.125, 0.5625, 0.125, 0.9375, 0.125, 0.9375, 0.125, 0.9375, 0.125, 0.9375, 0.125, 0.4375, 0.125, 0.4375, 0.125, 0.4375, 0.125, 0.4375, 0.125, 0.5625, 0.125, 0.5625, 0.125, 0.5625, 0.125, 0.5625, 0.125, 0.0625, 0.125, 0.0625, 0.125, 0.0625, 0.125, 0.0625, 0.125, 0.5625, 0.125, 0.5, 0.125, 0.5, 0.125, 0.5625, 0.125, 0.4375, 0.125, 0.4375, 0.125, 0.4375, 0.125, 0.4375, 0.125, 0.5625, 0.125, 0.5, 0.125, 0.5, 0.125, 0.5625, 0.125, 0.4375, 0.125, 0.5, 0.125, 0.5, 0.125, 0.4375, 0.125, 0.5625, 0.125, 0.5625, 0.125, 0.5625, 0.125, 0.5625, 0.125, 0.5625, 0.125, 0.5625, 0.125, 0.5625, 0.125, 0.5625, 0.125, 0.5, 0.125, 0.4375, 0.125, 0.4375, 0.125, 0.5, 0.125, 0.5, 0.125, 0.5625, 0.125, 0.5625, 0.125, 0.5, 0.125, 0.4375, 0.125, 0.4375, 0.125, 0.4375, 0.125, 0.4375, 0.125, 0.4375, 0.125, 0.4375, 0.125, 0.4375, 0.125, 0.4375, 0.125, 0.5, 0.125, 0.4375, 0.125, 0.4375, 0.125, 0.5, 0.125, 0.5625, 0.125, 0.5625, 0.125, 0.5625, 0.125, 0.5625, 0.125, 0.5, 0.125, 0.5625, 0.125, 0.5625, 0.125, 0.5, 0.125, 0.5625, 0.125, 0.5625, 0.125, 0.5625, 0.125, 0.5625, 0.125, 0.5625, 0.125, 0.5, 0.125, 0.5, 0.125, 0.5625, 0.125, 0.4375, 0.125, 0.4375, 0.125, 0.4375, 0.125, 0.4375, 0.125, 0.4375, 0.125, 0.5, 0.125, 0.5, 0.125, 0.4375, 0.125, 0.4375, 0.125, 0.4375, 0.125, 0.4375, 0.125, 0.4375, 0.125, 0.4375, 0.125, 0.4375, 0.125, 0.4375, 0.125, 0.4375, 0.125, 0.5, 0.125, 0.4375, 0.125, 0.4375, 0.125, 0.4375, 0.125, 0.4375, 0.125, 0.5, 0.125, 0.4375, 0.125, 0.5, 0.125, 0.5625, 0.125, 0.5625, 0.125, 0.5625, 0.125, 0.5, 0.125, 0.5625, 0.125, 0.5, 0.125, 0.5625, 0.125, 0.5625, 0.125, 0.5625, 0.125, 0.5625, 0.125, 0.5, 0.125, 0.5625, 0.125, 1.0, 0.125, 0.9375, 0.125, 0.9375, 0.125, 1.0, 0.125, 0.0625, 0.125, 0.0625, 0.125, 0.0625, 0.125, 0.0625, 0.125, 0.0, 0.125, 0.0625, 0.125, 0.0625, 0.125, 0.0, 0.125, 0.9375, 0.125, 0.9375, 0.125, 0.9375, 0.125, 0.9375, 0.125, 0.9375, 0.125, 0.9375, 0.125, 0.9375, 0.125, 0.9375, 0.125, 0.0625, 0.125, 0.0, 0.125, 0.0, 0.125, 0.0625, 0.125, 0.9375, 0.125, 1.0, 0.125, 1.0, 0.125, 0.9375, 0.125, 0.0625, 0.125, 0.0625, 0.125, 0.0625, 0.125, 0.0625, 0.125, 0.0625, 0.125, 0.0625, 0.125, 0.0625, 0.125, 0.0625, 0.125, 0.0, 0.125, 0.0625, 0.125, 0.0625, 0.125, 0.0, 0.125, 0.9375, 0.125, 0.9375, 0.125, 0.9375, 0.125, 0.9375, 0.125, 0.0625, 0.125, 0.0, 0.125, 0.0, 0.125, 0.0625, 0.125, 0.9375, 0.125, 0.9375, 0.125, 0.9375, 0.125, 0.9375, 0.125, 0.9375, 0.125, 1.0, 0.125, 1.0, 0.125, 0.9375, 0.125, 0.0625, 0.125, 0.0625, 0.125, 0.0625, 0.125, 0.0625, 0.125, 1.0, 0.125, 0.9375, 0.125, 0.9375, 0.125, 1.0, 0.125, 0.9375, 0.125, 1.0, 0.125, 0.9375, 0.125, 0.0625, 0.125, 0.0625, 0.125, 0.0625, 0.125, 1.0, 0.125, 0.9375, 0.125, 1.0, 0.125, 0.0625, 0.125, 0.0625, 0.125, 0.0625, 0.125, 0.0, 0.125, 0.0625, 0.125, 0.0, 0.125, 0.9375, 0.125, 0.9375, 0.125, 0.9375, 0.125, 0.0625, 0.125, 0.0, 0.125, 0.0625, 0.125, 0.9375, 0.125, 0.9375, 0.125, 0.9375, 0.125, 0.1875, 0.125, 0.125, 0.125, 0.125, 0.125, 0.1875, 0.125, 0.125, 0.125, 0.0625, 0.125, 0.0625, 0.125, 0.125, 0.125, 0.3002, 0.125, 0.25, 0.125, 0.25, 0.125, 0.3002, 0.125, 0.0625, 0.125, 0.0, 0.125, 0.0, 0.125, 0.0625, 0.125, 0.75, 0.125, 0.6875, 0.125, 0.6875, 0.125, 0.75, 0.125, 0.2036, 0.125, 0.1875, 0.125, 0.1875, 0.125, 0.2036, 0.125, 1.0, 0.125, 0.9375, 0.125, 0.9375, 0.125, 1.0, 0.125, 0.6875, 0.125, 0.625, 0.125, 0.625, 0.125, 0.6875, 0.125, 0.375, 0.125, 0.3125, 0.125, 0.3125, 0.125, 0.375, 0.125, 0.9375, 0.125, 0.875, 0.125, 0.875, 0.125, 0.9375, 0.125, 0.625, 0.125, 0.5625, 0.125, 0.5625, 0.125, 0.625, 0.125, 0.25, 0.125, 0.2036, 0.125, 0.2036, 0.125, 0.25, 0.125, 0.875, 0.125, 0.8125, 0.125, 0.8125, 0.125, 0.875, 0.125, 0.5625, 0.125, 0.5, 0.125, 0.5, 0.125, 0.5625, 0.125, 0.3125, 0.125, 0.3002, 0.125, 0.3002, 0.125, 0.3125, 0.125, 0.8125, 0.125, 0.75, 0.125, 0.75, 0.125, 0.8125, 0.125, 0.5, 0.125, 0.4375, 0.125, 0.4375, 0.125, 0.5, 0.125, 0.4375, 0.125, 0.4062, 0.125, 0.4062, 0.125, 0.4375, 0.125, 0.4062, 0.125, 0.375, 0.125, 0.375, 0.125, 0.4062, 0.125, 0.75, 0.125, 0.6875, 0.125, 0.6875, 0.125, 0.75, 0.125, 0.2036, 0.125, 0.1875, 0.125, 0.1875, 0.125, 0.2036, 0.125, 1.0, 0.125, 0.9375, 0.125, 0.9375, 0.125, 1.0, 0.125, 0.6875, 0.125, 0.625, 0.125, 0.625, 0.125, 0.6875, 0.125, 0.375, 0.125, 0.3125, 0.125, 0.3125, 0.125, 0.375, 0.125, 0.9375, 0.125, 0.875, 0.125, 0.875, 0.125, 0.9375, 0.125, 0.625, 0.125, 0.5625, 0.125, 0.5625, 0.125, 0.625, 0.125, 0.25, 0.125, 0.2036, 0.125, 0.2036, 0.125, 0.25, 0.125, 0.875, 0.125, 0.8125, 0.125, 0.8125, 0.125, 0.875, 0.125, 0.5625, 0.125, 0.5, 0.125, 0.5, 0.125, 0.5625, 0.125, 0.3125, 0.125, 0.3002, 0.125, 0.3002, 0.125, 0.3125, 0.125, 0.8125, 0.125, 0.75, 0.125, 0.75, 0.125, 0.8125, 0.125, 0.5, 0.125, 0.4375, 0.125, 0.4375, 0.125, 0.5, 0.125, 0.4375, 0.125, 0.4062, 0.125, 0.4062, 0.125, 0.4375, 0.125, 0.4062, 0.125, 0.375, 0.125, 0.375, 0.125, 0.4062, 0.125, 0.1875, 0.125, 0.125, 0.125, 0.125, 0.125, 0.1875, 0.125, 0.125, 0.125, 0.0625, 0.125, 0.0625, 0.125, 0.125, 0.125, 0.3002, 0.125, 0.25, 0.125, 0.25, 0.125, 0.3002, 0.125, 0.0625, 0.125, 0.0, 0.125, 0.0, 0.125, 0.0625, 0.125, 0.3002, 0.125, 0.25, 0.125, 0.25, 0.125, 0.2769, 0.125, 0.3002, 0.125, 0.0625, 0.125, 0.0, 0.125, 0.0, 0.125, 0.0625, 0.125, 0.75, 0.125, 0.6875, 0.125, 0.6875, 0.125, 0.7034, 0.125, 0.7266, 0.125, 0.75, 0.125, 0.2036, 0.125, 0.1875, 0.125, 0.1875, 0.125, 0.2036, 0.125, 1.0, 0.125, 0.9375, 0.125, 0.9375, 0.125, 0.9987, 0.125, 1.0, 0.125, 0.6875, 0.125, 0.625, 0.125, 0.625, 0.125, 0.6362, 0.125, 0.6667, 0.125, 0.6875, 0.125, 0.375, 0.125, 0.3125, 0.125, 0.3125, 0.125, 0.3557, 0.125, 0.375, 0.125, 0.9375, 0.125, 0.875, 0.125, 0.875, 0.125, 0.9316, 0.125, 0.9375, 0.125, 0.625, 0.125, 0.5625, 0.125, 0.5625, 0.125, 0.625, 0.125, 0.25, 0.125, 0.2036, 0.125, 0.2036, 0.125, 0.221, 0.125, 0.25, 0.125, 0.875, 0.125, 0.8125, 0.125, 0.8125, 0.125, 0.875, 0.125, 0.5625, 0.125, 0.5, 0.125, 0.5, 0.125, 0.5625, 0.125, 0.3125, 0.125, 0.3002, 0.125, 0.3002, 0.125, 0.3125, 0.125, 0.8125, 0.125, 0.75, 0.125, 0.75, 0.125, 0.7612, 0.125, 0.8125, 0.125, 0.5, 0.125, 0.4375, 0.125, 0.4375, 0.125, 0.4523, 0.125, 0.5, 0.125, 0.4375, 0.125, 0.4062, 0.125, 0.4062, 0.125, 0.4375, 0.125, 0.4062, 0.125, 0.375, 0.125, 0.375, 0.125, 0.4062, 0.125, 0.1875, 0.125, 0.125, 0.125, 0.125, 0.125, 0.1711, 0.125, 0.1875, 0.125, 0.125, 0.125, 0.0625, 0.125, 0.0625, 0.125, 0.09683, 0.125, 0.125, 0.125, 0.75, 0.125, 0.7266, 0.125, 0.7457, 0.125, 0.792, 0.125, 0.7612, 0.125, 0.09683, 0.125, 0.1236, 0.125, 0.125, 0.125, 0.0625, 0.125, 0.1256, 0.125, 0.1236, 0.125, 0.09683, 0.125, 0.9987, 0.125, 0.9115, 0.125, 0.1256, 0.125, 0.0625, 0.125, 1.0, 0.125, 0.9316, 0.125, 0.8914, 0.125, 0.9115, 0.125, 0.9987, 0.125, 0.9375, 0.125, 0.8527, 0.125, 0.8438, 0.125, 0.792, 0.125, 0.7903, 0.125, 0.1711, 0.125, 0.1699, 0.125, 0.2169, 0.125, 0.221, 0.125, 0.2036, 0.125, 0.1875, 0.125, 0.1699, 0.125, 0.1747, 0.125, 0.2255, 0.125, 0.2169, 0.125, 0.1747, 0.125, 0.8527, 0.125, 0.7903, 0.125, 0.2255, 0.125, 0.8125, 0.125, 0.8438, 0.125, 0.8914, 0.125, 0.875, 0.125, 0.9115, 0.125, 0.8914, 0.125, 0.8438, 0.125, 0.8527, 0.125, 0.875, 0.125, 0.8914, 0.125, 0.9316, 0.125, 0.125, 0.125, 0.1236, 0.125, 0.1699, 0.125, 0.1711, 0.125, 0.1236, 0.125, 0.1256, 0.125, 0.1747, 0.125, 0.1699, 0.125, 0.1256, 0.125, 0.9115, 0.125, 0.8527, 0.125, 0.1747, 0.125, 0.7903, 0.125, 0.792, 0.125, 0.7457, 0.125, 0.7352, 0.125, 0.7612, 0.125, 0.792, 0.125, 0.8438, 0.125, 0.8125, 0.125, 0.221, 0.125, 0.2169, 0.125, 0.2577, 0.125, 0.25, 0.125, 0.2169, 0.125, 0.2255, 0.125, 0.27, 0.125, 0.2577, 0.125, 0.2255, 0.125, 0.7903, 0.125, 0.7352, 0.125, 0.27, 0.125, 0.2577, 0.125, 0.27, 0.125, 0.3101, 0.125, 0.2967, 0.125, 0.27, 0.125, 0.7352, 0.125, 0.6885, 0.125, 0.3101, 0.125, 0.7352, 0.125, 0.7457, 0.125, 0.7092, 0.125, 0.6885, 0.125, 0.25, 0.125, 0.2577, 0.125, 0.2967, 0.125, 0.2769, 0.125, 0.7457, 0.125, 0.7266, 0.125, 0.7034, 0.125, 0.7092, 0.125, 0.2769, 0.125, 0.2967, 0.125, 0.337, 0.125, 0.3125, 0.125, 0.3002, 0.125, 0.7092, 0.125, 0.7034, 0.125, 0.6875, 0.125, 0.6667, 0.125, 0.6599, 0.125, 0.2967, 0.125, 0.3101, 0.125, 0.355, 0.125, 0.337, 0.125, 0.3101, 0.125, 0.6885, 0.125, 0.6314, 0.125, 0.355, 0.125, 0.6885, 0.125, 0.7092, 0.125, 0.6599, 0.125, 0.6314, 0.125, 0.337, 0.125, 0.355, 0.125, 0.3943, 0.125, 0.3737, 0.125, 0.355, 0.125, 0.6314, 0.125, 0.5835, 0.125, 0.3943, 0.125, 0.6314, 0.125, 0.6599, 0.125, 0.6202, 0.125, 0.5835, 0.125, 0.3125, 0.125, 0.337, 0.125, 0.3737, 0.125, 0.3557, 0.125, 0.6599, 0.125, 0.6667, 0.125, 0.6362, 0.125, 0.6202, 0.125, 0.5835, 0.125, 0.6202, 0.125, 0.5625, 0.125, 0.5, 0.125, 0.3557, 0.125, 0.3737, 0.125, 0.4062, 0.125, 0.375, 0.125, 0.6202, 0.125, 0.6362, 0.125, 0.625, 0.125, 0.5625, 0.125, 0.3737, 0.125, 0.3943, 0.125, 0.4523, 0.125, 0.4375, 0.125, 0.4062, 0.125, 0.3943, 0.125, 0.5835, 0.125, 0.5, 0.125, 0.4523, 0.125])
me_sphere_005.materials.append(mat_robe)
me_sphere_005.materials.append(mat_skin)
me_sphere_005.materials.append(mat_robe_001)
me_sphere_005.materials.append(None)
me_sphere_005.update()
arm_armature = bpy.data.armatures.new('Armature')  # bones are not reproduced

# ---- objects
ob_area = bpy.data.objects.new('Area', light_area)
ob_camera = bpy.data.objects.new('Camera', cam_camera_001)
ob_sphere = bpy.data.objects.new('Sphere', me_sphere_005)
ob_armature = bpy.data.objects.new('Armature', arm_armature)

# ---- transforms, parenting, visibility, modifiers, constraints
ob_area.location = (18.0, -20.0, 8.0)
ob_area.rotation_euler = (1.571, 0.0, 0.0)
ob_camera.location = (7.576e-07, -11.0, 11.5)
ob_camera.rotation_euler = (0.6981, 0.0, 62.83)
ob_camera.lock_rotations_4d = False
ob_camera.empty_display_type = 'ARROWS'
ob_camera.color = (0.0, 0.0, 0.0, 0.0)
ob_camera.display_type = 'WIRE'
ob_camera.lineart.crease_threshold = 0.0
ob_sphere.parent = ob_armature
ob_sphere.matrix_parent_inverse = Matrix(((1.0, -0.0, 0.0, -0.0), (-0.0, 1.0, -0.0, 0.0), (0.0, -0.0, 1.0, 4.399), (-0.0, 0.0, -0.0, 1.0)))
ob_sphere.location = (0.0, 0.0, 0.0)
ob_sphere.scale = (1.0, 1.0, 1.0)
_vg = ob_sphere.vertex_groups.new(name='Bone')
for _i, _w in zip([194, 195, 200, 201, 206, 207, 208, 209, 210, 211, 212, 213, 214, 215, 216, 217, 218, 219, 220, 221, 222, 223, 224, 225, 226, 227, 228, 229, 230, 231, 232, 233, 234, 235, 236, 237, 238, 239, 240, 241, 242, 243, 244, 245, 246, 247, 248, 249, 250, 251, 252, 253, 254, 255, 256, 257, 258, 259, 260, 261, 262, 263, 264, 265, 266, 267, 268, 269, 352, 353, 354, 355, 356, 357, 358, 359, 360, 361, 362, 363, 364, 365, 366, 367, 368, 369, 370, 371, 372, 373, 374, 375, 376, 377, 378, 379, 380, 381, 382, 383, 384, 385, 386, 387, 388, 389, 390, 391, 392, 393, 394, 395, 396, 397, 398, 399, 400, 401, 402, 403, 404, 405, 406, 407, 408, 409, 410, 411, 412, 413, 414, 415, 416, 417, 418, 419, 420, 421, 422, 423, 424, 425, 426, 427, 428, 429, 430, 431, 432, 433, 434, 435, 436, 437, 438, 439, 440, 441, 442, 443, 444, 445, 446, 447, 448, 449], [0.005742, 0.0002409, 0.03647, 0.05151, 0.0007689, 0.009675, 0.02818, 0.04715, 0.04085, 0.0507, 0.04754, 0.0714, 0.06599, 0.06271, 0.06624, 0.08828, 0.1115, 0.1385, 0.1497, 0.1065, 0.08457, 0.06456, 0.06324, 0.06724, 0.1242, 0.1107, 0.1521, 0.1494, 0.1459, 0.1479, 0.2239, 0.2005, 0.1941, 0.2295, 0.2809, 0.3316, 0.4303, 0.479, 0.3214, 0.2755, 0.2044, 0.1895, 0.2028, 0.3716, 0.4922, 0.4929, 0.4717, 0.4911, 0.4744, 0.8254, 0.8071, 0.7541, 0.7502, 0.76, 0.7765, 0.8013, 0.822, 0.7653, 0.7448, 0.7259, 0.7606, 0.7892, 0.7887, 0.8611, 0.8262, 0.811, 0.8315, 0.8138, 0.9381, 0.9372, 0.9104, 0.9041, 0.9064, 0.9051, 0.9103, 0.9239, 0.9177, 0.9093, 0.9042, 0.9191, 0.929, 0.9067, 0.9387, 0.9337, 0.9176, 0.9378, 0.9199, 0.9496, 0.9477, 0.9263, 0.9199, 0.9196, 0.9208, 0.9216, 0.9355, 0.933, 0.9263, 0.9261, 0.9356, 0.9406, 0.921, 0.9475, 0.9398, 0.9252, 0.9456, 0.9286, 0.9836, 0.9771, 0.9708, 0.9654, 0.9747, 0.9641, 0.9624, 0.9652, 0.9619, 0.9808, 0.9694, 0.9774, 0.9734, 0.9644, 0.9867, 0.9652, 0.9585, 0.9682, 0.9621, 0.9663, 0.9666, 0.9815, 0.9694, 0.9649, 0.9856, 0.9899, 0.9851, 0.9803, 0.9836, 0.9733, 0.9796, 0.9771, 0.9926, 0.9739, 0.99, 0.9914, 0.9842, 0.9854, 0.9775, 0.9925, 0.9912, 0.9866, 0.9863, 0.9913, 0.9786, 0.9719, 0.9882, 0.9863, 0.9792, 0.9873, 0.9752, 0.9855, 0.9846, 0.9764, 0.9591, 0.9837, 0.9729, 0.978, 0.9774, 0.9698]): _vg.add([_i], _w, 'REPLACE')
_vg = ob_sphere.vertex_groups.new(name='Bone.001')
for _i, _w in zip([132, 149, 150, 156, 160, 161, 164, 165, 168, 171, 177, 178, 179, 180, 181, 182, 183, 185, 186, 187, 188, 189, 190, 191, 192, 193, 194, 195, 196, 197, 198, 199, 200, 201, 202, 203, 204, 205, 206, 207, 208, 209, 210, 211, 212, 213, 214, 215, 216, 217, 218, 219, 220, 221, 222, 223, 224, 225, 226, 227, 228, 229, 230, 231, 232, 233, 234, 235, 236, 237, 238, 239, 240, 241, 242, 243, 244, 245, 246, 247, 248, 249, 250, 251, 252, 253, 254, 255, 256, 257, 258, 259, 260, 261, 262, 263, 264, 265, 266, 267, 268, 269, 352, 353, 354, 355, 356, 357, 358, 359, 360, 361, 362, 363, 364, 365, 366, 367, 368, 369, 370, 371, 372, 373, 374, 375, 376, 377, 378, 379, 380, 381, 382, 383, 384, 385, 386, 387, 388, 389, 393, 395, 396, 397, 398, 400, 403, 405, 406, 407, 408, 409, 410, 412, 413, 444, 449], [0.0007386, 0.03087, 0.01253, 0.002487, 0.001809, 0.01991, 0.009385, 0.00832, 0.004528, 0.00628, 0.1114, 0.08376, 0.05495, 0.007287, 0.01363, 0.05743, 0.07407, 0.06244, 0.07119, 0.09323, 0.02201, 0.07312, 0.07731, 0.07015, 0.07857, 0.07351, 0.2675, 0.247, 0.1751, 0.08532, 0.1172, 0.06278, 0.1738, 0.202, 0.0578, 0.1156, 0.1186, 0.2057, 0.239, 0.1287, 0.191, 0.1914, 0.1789, 0.2022, 0.1941, 0.6874, 0.6725, 0.5631, 0.4996, 0.4971, 0.529, 0.5461, 0.5616, 0.5437, 0.4955, 0.4866, 0.5818, 0.6387, 0.5427, 0.6539, 0.5401, 0.5185, 0.5688, 0.54, 0.7061, 0.7176, 0.6566, 0.6152, 0.5869, 0.5606, 0.4846, 0.4499, 0.5673, 0.591, 0.6336, 0.6731, 0.6949, 0.5315, 0.4639, 0.4345, 0.4445, 0.4424, 0.4463, 0.1562, 0.1703, 0.2089, 0.2069, 0.1982, 0.1871, 0.1684, 0.1527, 0.1967, 0.2112, 0.2258, 0.203, 0.184, 0.1782, 0.1218, 0.1502, 0.161, 0.146, 0.1591, 0.05442, 0.05469, 0.07622, 0.08034, 0.07822, 0.0799, 0.07607, 0.06507, 0.0693, 0.07589, 0.08012, 0.06904, 0.06159, 0.07882, 0.05294, 0.05699, 0.07018, 0.05354, 0.06832, 0.03825, 0.04082, 0.06273, 0.06729, 0.06737, 0.06668, 0.06647, 0.05511, 0.05646, 0.06182, 0.06211, 0.055, 0.05146, 0.06676, 0.0404, 0.05183, 0.06373, 0.04373, 0.0609, 0.008396, 0.01069, 0.01363, 0.009461, 0.01439, 0.001751, 0.01022, 0.009715, 0.02067, 0.004649, 0.01457, 0.00727, 0.006386, 0.00193, 0.01017, 0.01948, 0.001115]): _vg.add([_i], _w, 'REPLACE')
_vg = ob_sphere.vertex_groups.new(name='Bone.002')
for _i, _w in zip([3, 9, 10, 17, 45, 59, 87, 94, 97, 103, 112, 116, 129, 130, 131, 132, 133, 134, 138, 139, 143, 144, 145, 146, 147, 148, 149, 150, 151, 155, 156, 160, 161, 163, 164, 165, 166, 167, 168, 169, 170, 171, 172, 173, 174, 175, 176, 177, 178, 179, 182, 183, 185, 186, 187, 189, 190, 191, 192, 193, 194, 195, 196, 200, 201, 205, 206, 208, 209, 210, 211, 212, 213, 214, 215, 219, 220, 221, 223, 224, 225, 227, 228, 229, 230, 231, 244], [0.03799, 0.004489, 0.0395, 0.004097, 0.03621, 0.02588, 0.01005, 0.02378, 0.002257, 0.02792, 0.03342, 0.02077, 0.06946, 0.05636, 0.06184, 0.06873, 0.06305, 6.042e-05, 0.04325, 0.04458, 0.007935, 0.04972, 0.007877, 0.1211, 0.06959, 0.07355, 0.1143, 0.09481, 0.007667, 0.03421, 0.05551, 0.01766, 0.06587, 0.2276, 0.09072, 0.08281, 0.06201, 0.07596, 0.1002, 0.06379, 0.07485, 0.09353, 0.0684, 0.07097, 0.09226, 0.07543, 0.06786, 0.3446, 0.3096, 0.06192, 0.05168, 0.1123, 0.00659, 0.08535, 0.1796, 0.377, 0.1443, 0.1132, 0.1663, 0.1351, 0.3864, 0.3769, 0.09344, 0.02732, 0.2537, 0.1455, 0.2993, 0.3846, 0.1886, 0.1026, 0.1918, 0.1214, 0.1033, 0.1028, 0.05182, 0.002785, 0.07806, 0.01085, 0.006006, 0.06927, 0.09707, 0.07791, 0.08337, 0.04708, 0.07855, 0.05204, 0.002564]): _vg.add([_i], _w, 'REPLACE')
_vg = ob_sphere.vertex_groups.new(name='Bone.003')
for _i, _w in zip([3, 9, 10, 16, 17, 79, 80, 87, 94, 97, 132, 133, 134, 142, 143, 149, 150], [0.01722, 0.03549, 0.08145, 0.0009452, 0.0183, 0.05528, 0.09597, 0.00026, 0.0006196, 0.001828, 0.02509, 0.1297, 0.002407, 0.05209, 0.02771, 0.006804, 0.07212]): _vg.add([_i], _w, 'REPLACE')
_vg = ob_sphere.vertex_groups.new(name='Bone.004')
for _i, _w in zip([0, 1, 2, 3, 4, 5, 6, 7, 8, 9, 10, 11, 12, 13, 14, 15, 16, 17, 18, 19, 20, 21, 22, 23, 24, 25, 26, 27, 28, 29, 30, 31, 32, 33, 34, 35, 36, 37, 38, 39, 40, 41, 42, 43, 44, 45, 46, 47, 48, 49, 50, 51, 52, 53, 54, 55, 56, 57, 58, 59, 60, 61, 62, 63, 64, 65, 66, 67, 68, 69, 70, 71, 72, 73, 74, 75, 76, 77, 78, 79, 80, 81, 82, 83, 84, 85, 86, 87, 88, 89, 90, 91, 92, 93, 94, 95, 96, 97, 98, 99, 100, 101, 102, 103, 104, 105, 106, 107, 108, 109, 110, 111, 112, 113, 114, 115, 116, 117, 118, 119, 120, 121, 122, 123, 124, 125, 126, 127, 128, 129, 130, 131, 132, 133, 134, 135, 136, 137, 138, 139, 140, 141, 142, 143, 144, 145, 146, 147, 148, 149, 150, 151, 152, 153, 154, 155, 156, 157, 158, 159, 160, 161, 162, 163, 164, 165, 166, 167, 168, 169, 170, 171, 172, 173, 174, 175, 176, 177, 178, 179, 182, 183, 185, 186, 187, 188, 189, 190, 191, 192, 193, 194, 195, 196, 205, 206], [0.962, 0.9308, 0.8675, 0.6238, 0.9903, 0.9783, 0.9601, 0.9268, 0.8576, 0.7025, 0.5603, 0.9899, 0.9761, 0.955, 0.9155, 0.8314, 0.6528, 0.4645, 0.9896, 0.974, 0.9497, 0.8997, 0.7885, 0.5838, 0.3328, 0.9898, 0.9732, 0.9446, 0.8822, 0.7524, 0.535, 0.2694, 0.9871, 0.9693, 0.9318, 0.8615, 0.7326, 0.5336, 0.2803, 0.9846, 0.9137, 0.8809, 0.7899, 0.6888, 0.5479, 0.308, 0.9806, 0.9253, 0.9787, 0.9286, 0.9984, 0.9766, 0.9282, 0.9826, 0.9113, 0.8807, 0.7993, 0.6993, 0.6079, 0.3262, 0.9858, 0.968, 0.9118, 0.8289, 0.7426, 0.577, 0.3045, 0.9909, 0.9767, 0.9461, 0.8792, 0.7683, 0.5615, 0.3151, 0.9902, 0.9743, 0.9475, 0.8959, 0.7978, 0.584, 0.3689, 0.9901, 0.9753, 0.9527, 0.9118, 0.8316, 0.6921, 0.5381, 0.9903, 0.9778, 0.9591, 0.9249, 0.8583, 0.7305, 0.6054, 0.9905, 0.9791, 0.7349, 0.8699, 0.8497, 0.7778, 0.7014, 0.6201, 0.3326, 0.8816, 0.8916, 0.8847, 0.8718, 0.8308, 0.7803, 0.7063, 0.6366, 0.3522, 0.9504, 0.8993, 0.9388, 0.2884, 0.5384, 0.7137, 0.8142, 0.9507, 0.9572, 0.954, 0.9454, 0.5862, 0.7149, 0.7984, 0.8974, 0.942, 0.3067, 0.3014, 0.2764, 0.4935, 0.3743, 0.3408, 0.2082, 0.1648, 0.2073, 0.2018, 0.201, 0.1908, 0.179, 0.2385, 0.3886, 0.4739, 0.2321, 0.3027, 0.2487, 0.2061, 0.2991, 0.2437, 0.206, 0.01899, 0.05751, 0.05128, 0.1332, 0.1202, 0.02857, 0.05652, 0.05032, 0.2309, 0.2893, 0.1329, 0.1296, 0.1395, 0.1369, 0.3105, 0.2671, 0.1518, 0.2799, 0.2206, 0.1432, 0.2619, 0.295, 0.3152, 0.2492, 0.2309, 0.1045, 0.08542, 0.08179, 0.03784, 0.03852, 0.00345, 0.1052, 0.1168, 0.02115, 0.0543, 0.0526, 0.05338, 0.05565, 0.0549, 0.03115, 0.02386, 0.0178, 0.03538, 0.04161]): _vg.add([_i], _w, 'REPLACE')
_vg = ob_sphere.vertex_groups.new(name='Bone.01_l')
for _i, _w in zip([2, 3, 7, 8, 9, 10, 13, 14, 15, 16, 17, 20, 21, 22, 23, 24, 27, 28, 29, 30, 31, 34, 35, 36, 37, 38, 40, 41, 42, 43, 44, 45, 47, 49, 52, 57, 58, 59, 86, 87, 93, 94, 97, 98, 99, 100, 101, 102, 103, 104, 105, 106, 109, 110, 111, 112, 113, 114, 115, 116, 117, 118, 119, 120, 129, 130, 131, 132, 133, 134, 135, 136, 137, 138, 139, 143, 144, 145, 146, 147, 148, 149, 150, 151, 152, 153, 154, 155, 156, 160, 161, 162, 163, 164, 165, 166, 167, 168, 169, 170, 171, 172, 173, 174, 175, 176, 177, 178, 179, 180, 181, 182, 183, 186, 187, 188, 189, 190, 191, 192, 193, 194, 195, 196, 197, 198, 199, 200, 201, 205, 206, 207, 208, 209, 210, 211, 212, 213, 214, 215, 216, 217, 218, 219, 225, 226, 227, 228, 229, 230, 231, 233, 234, 235, 236, 237, 238, 245, 248, 250, 254, 255, 270, 271, 272, 276, 277, 280, 281, 282], [0.03226, 0.09517, 0.02272, 0.07038, 0.1341, 0.1981, 0.005398, 0.0535, 0.1091, 0.2252, 0.3689, 0.01916, 0.07091, 0.1517, 0.299, 0.4827, 0.03078, 0.0889, 0.1921, 0.3719, 0.6087, 0.05019, 0.1069, 0.2134, 0.3854, 0.6149, 0.0507, 0.08305, 0.1572, 0.2407, 0.3577, 0.5646, 0.02537, 0.009024, 0.002444, 0.003695, 0.01783, 0.05205, 0.005632, 0.02474, 0.03494, 0.05958, 0.07144, 0.08801, 0.1054, 0.1646, 0.2244, 0.2856, 0.5288, 0.06767, 0.03325, 0.007728, 5.685e-05, 0.01178, 0.02803, 0.05858, 0.01211, 0.07277, 0.03252, 0.5907, 0.3769, 0.2272, 0.1411, 0.006191, 0.3007, 0.1123, 0.5018, 0.1175, 0.2963, 0.4719, 0.5415, 0.6706, 0.6801, 0.6435, 0.0533, 0.008996, 0.05917, 0.6484, 0.2694, 0.1157, 0.5615, 0.1285, 0.4262, 0.5347, 0.1936, 0.6826, 0.7833, 0.7079, 0.04091, 0.001076, 0.05569, 0.7332, 0.3038, 0.09923, 0.6246, 0.1706, 0.134, 0.1194, 0.4699, 0.5373, 0.5953, 0.1201, 0.1626, 0.2898, 0.4906, 0.5442, 0.1325, 0.371, 0.5661, 0.2539, 0.7451, 0.7315, 0.03105, 0.01562, 0.06574, 0.7759, 0.2352, 0.08292, 0.634, 0.09995, 0.5986, 0.09085, 0.2062, 0.5504, 0.6401, 0.6618, 0.5657, 0.5875, 0.00404, 0.009825, 0.05266, 0.5893, 0.1805, 0.06385, 0.5477, 0.0743, 0.5109, 0.03411, 0.09249, 0.2365, 0.3018, 0.3021, 0.2543, 0.2197, 0.004312, 0.2365, 0.07598, 0.02828, 0.211, 0.03578, 0.1893, 0.01738, 0.09196, 0.105, 0.09287, 0.07416, 0.05632, 0.06587, 0.05077, 0.04352, 0.004234, 0.00554, 0.01337, 0.07066, 0.08921, 0.01643, 0.08383, 0.06216, 0.06718, 0.06808]): _vg.add([_i], _w, 'REPLACE')
_vg = ob_sphere.vertex_groups.new(name='Bone.02_l')
for _i, _w in zip([16, 17, 22, 23, 24, 29, 30, 31, 37, 38, 116, 117, 133, 134, 135, 136, 137, 138, 145, 150, 151, 152, 153, 154, 155, 162, 178, 179, 180, 181, 182, 188, 191, 193, 195, 196, 197, 198, 199, 200, 207, 210, 212, 215, 216, 217, 218, 219, 226, 229, 231, 235, 236, 270, 271, 272, 276, 277, 280, 281, 282, 286, 287, 288, 292, 293, 296, 297, 298, 302, 303, 304, 309, 312, 313, 314], [0.02173, 0.05452, 0.01674, 0.07619, 0.143, 0.01694, 0.06534, 0.0929, 0.02558, 0.03364, 0.005224, 0.002402, 0.004165, 0.09293, 0.217, 0.1373, 0.06093, 0.003856, 0.02588, 0.0282, 0.1699, 0.7428, 0.2291, 0.1195, 0.02831, 0.05767, 0.0238, 0.1925, 0.6708, 0.1637, 0.05957, 0.09282, 0.0131, 0.003276, 0.009137, 0.09692, 0.2372, 0.1774, 0.3306, 0.116, 0.2078, 0.04196, 0.02537, 0.05531, 0.09537, 0.08668, 0.07569, 0.0391, 0.05781, 0.01078, 0.001207, 0.01167, 0.001125, 0.8573, 0.8052, 0.7722, 0.8581, 0.7744, 0.8229, 0.8051, 0.7961, 0.1008, 0.1103, 0.1275, 0.09755, 0.1341, 0.1003, 0.112, 0.1271, 0.0008755, 0.01176, 0.02548, 0.03052, 0.001724, 0.01301, 0.02447]): _vg.add([_i], _w, 'REPLACE')
_vg = ob_sphere.vertex_groups.new(name='Bone.03_l')
for _i, _w in zip([270, 271, 272, 276, 277, 280, 281, 282, 286, 287, 288, 292, 293, 296, 297, 298, 302, 303, 304, 308, 309, 312, 313, 314, 318, 319, 320, 321, 322, 323, 324, 325, 326, 327, 328, 329, 330, 331, 332, 333, 334], [0.1047, 0.1159, 0.129, 0.1014, 0.132, 0.1042, 0.1138, 0.1248, 0.8936, 0.8791, 0.8573, 0.897, 0.8503, 0.8912, 0.8769, 0.8598, 0.9728, 0.9662, 0.958, 0.9811, 0.9552, 0.9719, 0.9654, 0.9589, 0.9873, 0.9826, 0.9766, 0.9901, 0.9744, 0.9865, 0.9816, 0.9768, 0.999, 0.9984, 0.9976, 0.9992, 0.9973, 0.999, 0.9984, 0.9977, 0.9995]): _vg.add([_i], _w, 'REPLACE')
_vg = ob_sphere.vertex_groups.new(name='Bone.01_r')
for _i, _w in zip([1, 2, 3, 8, 9, 10, 16, 17, 38, 40, 42, 43, 44, 45, 47, 49, 52, 54, 55, 56, 57, 58, 59, 62, 63, 64, 65, 66, 69, 70, 71, 72, 73, 76, 77, 78, 79, 80, 83, 84, 85, 86, 87, 91, 92, 93, 94, 97, 98, 99, 100, 101, 102, 103, 104, 105, 106, 107, 108, 109, 110, 111, 112, 116, 117, 122, 123, 124, 125, 126, 127, 128, 129, 130, 131, 132, 133, 138, 139, 140, 141, 142, 143, 144, 145, 146, 147, 148, 149, 150, 155, 156, 157, 158, 159, 160, 161, 162, 163, 164, 165, 166, 167, 168, 169, 170, 171, 172, 173, 174, 175, 176, 177, 178, 182, 183, 184, 185, 186, 187, 189, 190, 191, 192, 193, 194, 195, 201, 202, 203, 204, 205, 206, 208, 209, 210, 211, 212, 213, 214, 220, 221, 222, 223, 224, 225, 227, 228, 229, 230, 231, 239, 240, 241, 242, 243, 244, 247, 249, 259, 260, 261, 273, 274, 275, 278, 279, 283, 284, 285], [0.008113, 0.05585, 0.1718, 0.01156, 0.06613, 0.0807, 0.01114, 0.01752, 0.002838, 0.0005386, 0.005616, 0.01695, 0.03583, 0.05047, 0.006248, 0.01704, 0.02436, 0.05825, 0.0878, 0.1563, 0.2409, 0.3177, 0.5576, 0.06667, 0.1408, 0.2187, 0.3681, 0.6178, 0.03601, 0.09967, 0.1954, 0.3801, 0.6066, 0.03042, 0.08111, 0.1568, 0.3134, 0.4729, 0.01591, 0.06274, 0.1195, 0.216, 0.3365, 0.03984, 0.08566, 0.1638, 0.2416, 0.1194, 0.003988, 0.004574, 0.01333, 0.03082, 0.05273, 0.0689, 0.02385, 0.05413, 0.07308, 0.09173, 0.1265, 0.1682, 0.2267, 0.2848, 0.524, 0.03394, 0.008897, 0.001529, 0.01905, 0.3519, 0.2355, 0.1599, 0.07615, 0.027, 0.2937, 0.5018, 0.126, 0.2385, 0.08312, 0.05761, 0.6594, 0.7286, 0.7226, 0.6401, 0.4735, 0.3502, 0.01886, 0.2795, 0.5318, 0.114, 0.3663, 0.08673, 0.04167, 0.7219, 0.8348, 0.7804, 0.7984, 0.6269, 0.5093, 0.004244, 0.3082, 0.6197, 0.09442, 0.4286, 0.4899, 0.5826, 0.1531, 0.1268, 0.1113, 0.5165, 0.441, 0.2747, 0.1479, 0.1168, 0.2601, 0.08267, 0.02326, 0.6839, 0.842, 0.7699, 0.6517, 0.4997, 0.2309, 0.608, 0.07727, 0.5661, 0.09039, 0.1608, 0.06771, 0.4244, 0.8195, 0.7427, 0.7088, 0.5136, 0.309, 0.1671, 0.4693, 0.05481, 0.4443, 0.06304, 0.06929, 0.01397, 0.1734, 0.2778, 0.3426, 0.351, 0.2261, 0.137, 0.06488, 0.1667, 0.01481, 0.1465, 0.02138, 0.03683, 0.0817, 0.1015, 0.121, 0.08946, 0.05354, 0.02598, 0.01633, 0.003383, 0.01331, 0.01803, 0.0927, 0.1016, 0.1, 0.08317, 0.09582, 0.06787, 0.07588, 0.08922]): _vg.add([_i], _w, 'REPLACE')
_vg = ob_sphere.vertex_groups.new(name='Bone.02_r')
for _i, _w in zip([66, 73, 140, 141, 142, 157, 158, 159, 184, 185, 186, 202, 203, 204, 205, 221, 222, 223, 273, 274, 275, 278, 279, 283, 284, 285, 289, 290, 291, 294, 295, 299, 300, 301, 306, 307, 311, 317], [0.003838, 0.0217, 0.03712, 0.05963, 0.0173, 0.09285, 0.1277, 0.0939, 0.08856, 0.07941, 0.004077, 0.07542, 0.09482, 0.1081, 0.004816, 0.006492, 0.0355, 0.04361, 0.7968, 0.7704, 0.761, 0.8178, 0.7597, 0.84, 0.8046, 0.7677, 0.09534, 0.1079, 0.1215, 0.08561, 0.1256, 0.07845, 0.09873, 0.1179, 0.004167, 0.01044, 0.002736, 0.006893]): _vg.add([_i], _w, 'REPLACE')
_vg = ob_sphere.vertex_groups.new(name='Bone.03_r')
for _i, _w in zip([273, 274, 275, 278, 279, 283, 284, 285, 289, 290, 291, 294, 295, 299, 300, 301, 305, 306, 307, 310, 311, 315, 316, 317, 335, 336, 337, 338, 339, 340, 341, 342, 343, 344, 345, 346, 347, 348, 349, 350, 351], [0.1033, 0.1181, 0.1269, 0.09251, 0.1288, 0.08377, 0.1051, 0.1239, 0.8926, 0.8768, 0.8608, 0.9049, 0.8563, 0.9138, 0.8898, 0.8659, 0.9742, 0.9691, 0.9655, 0.979, 0.9699, 0.987, 0.9748, 0.9677, 0.9858, 0.9814, 0.9782, 0.9895, 0.9794, 0.9923, 0.9855, 0.9801, 0.9989, 0.9983, 0.9979, 0.9993, 0.9978, 0.9994, 0.9988, 0.9981, 0.9995]): _vg.add([_i], _w, 'REPLACE')
_m = ob_sphere.modifiers.new('Solidify', 'SOLIDIFY')
_m.thickness = 0.1
_m = ob_sphere.modifiers.new('Armature', 'ARMATURE')
_m.object = ob_armature
ob_armature.location = (0.0, 0.0, -4.399)

# ---- collection membership
col_collection.objects.link(ob_area)
col_collection.objects.link(ob_camera)
col_collection.objects.link(ob_sphere)
col_collection.objects.link(ob_armature)

# ---- scene / render settings (as saved in the file)
scene.camera = ob_camera
scene.frame_start = 0; scene.frame_end = 16; scene.frame_set(0)
scene.render.engine = 'BLENDER_EEVEE_NEXT'
scene.render.resolution_x = 72
scene.render.resolution_y = 72
scene.render.film_transparent = True
scene.cycles.sampling_pattern = 'TABULATED_SOBOL'
scene.eevee.taa_samples = 1
scene.eevee.taa_render_samples = 1
scene.eevee.use_shadows = False
scene.eevee.ray_tracing_options.trace_max_roughness = 0.0
bpy.context.view_layer.update()
